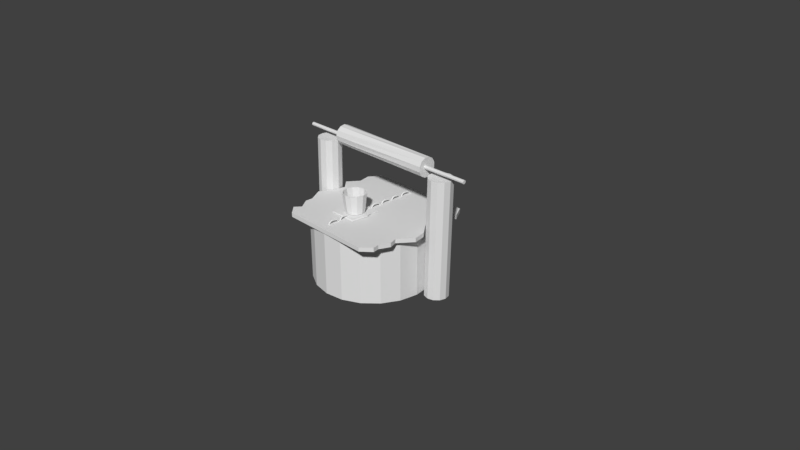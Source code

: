 # Source: po_o-inicio.blend  (saved by Blender 2.79.0; exported with 4.5.12 LTS)
import bpy
from mathutils import Matrix  # noqa: F401  (used for matrix-valued properties, if any)

bpy.ops.wm.read_factory_settings(use_empty=True)
scene = bpy.context.scene
scene.name = 'Scene'

# ---- collections
col_collection_1 = bpy.data.collections.new('Collection 1'); scene.collection.children.link(col_collection_1)

# ---- world
world_world = bpy.data.worlds.new('World'); scene.world = world_world
world_world.color = (0.05088, 0.05088, 0.05088)
world_world.use_sun_shadow = False
world_world.sun_shadow_jitter_overblur = 0.0
world_world.cycles.sampling_method = 'MANUAL'

# ---- cameras
cam_camera = bpy.data.cameras.new('Camera')
cam_camera.clip_end = 100.0
cam_camera.lens = 35.0
cam_camera.sensor_width = 32.0
cam_camera.sensor_height = 18.0
cam_camera.ortho_scale = 7.314
cam_camera.dof.focus_distance = 0.0

# ---- meshes
me_cylinder_027 = bpy.data.meshes.new('Cylinder.027')
me_cylinder_027.from_pydata([(0.06749, 0.03615, 0.0), (0.06058, 0.03615, 0.009511), (0.0494, 0.03615, 0.005878), (0.0494, 0.03615, -0.005878), (0.06058, 0.03615, -0.009511), (0.05878, 0.06865, 0.0), (0.0528, 0.0652, 0.009511), (0.04311, 0.05961, 0.005878), (0.04311, 0.05961, -0.005878), (0.0528, 0.0652, -0.009511), (0.03499, 0.09245, 0.0), (0.03153, 0.08646, 0.009511), (0.02594, 0.07678, 0.005878), (0.02594, 0.07678, -0.005878), (0.03153, 0.08646, -0.009511), (0.00249, 0.1012, 0.0), (0.00249, 0.09424, 0.009511), (0.00249, 0.08306, 0.005878), (0.00249, 0.08306, -0.005878), (0.00249, 0.09424, -0.009511), (-0.03001, 0.09245, 0.0), (-0.02656, 0.08646, 0.009511), (-0.02097, 0.07678, 0.005878), (-0.02097, 0.07678, -0.005878), (-0.02656, 0.08646, -0.009511), (-0.0538, 0.06865, 0.0), (-0.04782, 0.0652, 0.009511), (-0.03814, 0.05961, 0.005878), (-0.03814, 0.05961, -0.005878), (-0.04782, 0.0652, -0.009511), (-0.06749, -0.007602, 0.0), (-0.06058, -0.007602, 0.009511), (-0.0494, -0.007602, 0.005878), (-0.0494, -0.007602, -0.005878), (-0.06058, -0.007602, -0.009511), (-0.05878, -0.0401, 0.0), (-0.0528, -0.03665, 0.009511), (-0.04311, -0.03106, 0.005878), (-0.04311, -0.03106, -0.005878), (-0.0528, -0.03665, -0.009511), (-0.03499, -0.06389, 0.0), (-0.03153, -0.05791, 0.009511), (-0.02594, -0.04823, 0.005878), (-0.02594, -0.04823, -0.005878), (-0.03153, -0.05791, -0.009511), (-0.00249, -0.0726, 0.0), (-0.00249, -0.06569, 0.009511), (-0.00249, -0.05451, 0.005878), (-0.00249, -0.05451, -0.005878), (-0.00249, -0.06569, -0.009511), (0.03001, -0.06389, 0.0), (0.02656, -0.05791, 0.009511), (0.02097, -0.04823, 0.005878), (0.02097, -0.04823, -0.005878), (0.02656, -0.05791, -0.009511), (0.0538, -0.0401, 0.0), (0.04782, -0.03665, 0.009511), (0.03814, -0.03106, 0.005878), (0.03814, -0.03106, -0.005878), (0.04782, -0.03665, -0.009511)], [], [(0, 5, 6, 1), (1, 6, 7, 2), (2, 7, 8, 3), (3, 8, 9, 4), (4, 9, 5, 0), (5, 10, 11, 6), (6, 11, 12, 7), (7, 12, 13, 8), (8, 13, 14, 9), (9, 14, 10, 5), (10, 15, 16, 11), (11, 16, 17, 12), (12, 17, 18, 13), (13, 18, 19, 14), (14, 19, 15, 10), (15, 20, 21, 16), (16, 21, 22, 17), (17, 22, 23, 18), (18, 23, 24, 19), (19, 24, 20, 15), (20, 25, 26, 21), (21, 26, 27, 22), (22, 27, 28, 23), (23, 28, 29, 24), (24, 29, 25, 20), (25, 30, 31, 26), (26, 31, 32, 27), (27, 32, 33, 28), (28, 33, 34, 29), (29, 34, 30, 25), (30, 35, 36, 31), (31, 36, 37, 32), (32, 37, 38, 33), (33, 38, 39, 34), (34, 39, 35, 30), (35, 40, 41, 36), (36, 41, 42, 37), (37, 42, 43, 38), (38, 43, 44, 39), (39, 44, 40, 35), (40, 45, 46, 41), (41, 46, 47, 42), (42, 47, 48, 43), (43, 48, 49, 44), (44, 49, 45, 40), (45, 50, 51, 46), (46, 51, 52, 47), (47, 52, 53, 48), (48, 53, 54, 49), (49, 54, 50, 45), (50, 55, 56, 51), (51, 56, 57, 52), (52, 57, 58, 53), (53, 58, 59, 54), (54, 59, 55, 50), (55, 0, 1, 56), (56, 1, 2, 57), (57, 2, 3, 58), (58, 3, 4, 59), (59, 4, 0, 55)])
me_cylinder_027.use_remesh_preserve_volume = False
me_cylinder_027.use_remesh_preserve_attributes = False
me_cylinder_027.use_mirror_vertex_groups = False
me_cylinder_027.update()
me_cylinder_026 = bpy.data.meshes.new('Cylinder.026')
me_cylinder_026.from_pydata([(0.0, 0.03615, -0.06749), (0.009511, 0.03615, -0.06058), (0.005878, 0.03615, -0.0494), (-0.005878, 0.03615, -0.0494), (-0.009511, 0.03615, -0.06058), (-3.725e-09, 0.06865, -0.05878), (0.009511, 0.0652, -0.0528), (0.005878, 0.05961, -0.04311), (-0.005878, 0.05961, -0.04311), (-0.009511, 0.0652, -0.0528), (0.0, 0.09245, -0.03499), (0.009511, 0.08646, -0.03153), (0.005878, 0.07678, -0.02594), (-0.005878, 0.07678, -0.02594), (-0.009511, 0.08646, -0.03153), (0.0, 0.1012, -0.00249), (0.009511, 0.09424, -0.00249), (0.005878, 0.08306, -0.00249), (-0.005878, 0.08306, -0.00249), (-0.009511, 0.09424, -0.00249), (1.863e-09, 0.09245, 0.03001), (0.009511, 0.08646, 0.02656), (0.005878, 0.07678, 0.02097), (-0.005878, 0.07678, 0.02097), (-0.009511, 0.08646, 0.02656), (3.725e-09, 0.06865, 0.0538), (0.009511, 0.0652, 0.04782), (0.005878, 0.05961, 0.03814), (-0.005878, 0.05961, 0.03814), (-0.009511, 0.0652, 0.04782), (0.0, -0.007602, 0.06749), (0.009511, -0.007602, 0.06058), (0.005878, -0.007602, 0.0494), (-0.005878, -0.007602, 0.0494), (-0.009511, -0.007602, 0.06058), (3.725e-09, -0.0401, 0.05878), (0.009511, -0.03665, 0.0528), (0.005878, -0.03106, 0.04311), (-0.005878, -0.03106, 0.04311), (-0.009511, -0.03665, 0.0528), (0.0, -0.06389, 0.03499), (0.009511, -0.05791, 0.03153), (0.005878, -0.04823, 0.02594), (-0.005878, -0.04823, 0.02594), (-0.009511, -0.05791, 0.03153), (0.0, -0.0726, 0.00249), (0.009511, -0.06569, 0.00249), (0.005878, -0.05451, 0.00249), (-0.005878, -0.05451, 0.00249), (-0.009511, -0.06569, 0.00249), (-1.863e-09, -0.06389, -0.03001), (0.009511, -0.05791, -0.02656), (0.005878, -0.04823, -0.02097), (-0.005878, -0.04823, -0.02097), (-0.009511, -0.05791, -0.02656), (-3.725e-09, -0.0401, -0.0538), (0.009511, -0.03665, -0.04782), (0.005878, -0.03106, -0.03814), (-0.005878, -0.03106, -0.03814), (-0.009511, -0.03665, -0.04782)], [], [(0, 5, 6, 1), (1, 6, 7, 2), (2, 7, 8, 3), (3, 8, 9, 4), (4, 9, 5, 0), (5, 10, 11, 6), (6, 11, 12, 7), (7, 12, 13, 8), (8, 13, 14, 9), (9, 14, 10, 5), (10, 15, 16, 11), (11, 16, 17, 12), (12, 17, 18, 13), (13, 18, 19, 14), (14, 19, 15, 10), (15, 20, 21, 16), (16, 21, 22, 17), (17, 22, 23, 18), (18, 23, 24, 19), (19, 24, 20, 15), (20, 25, 26, 21), (21, 26, 27, 22), (22, 27, 28, 23), (23, 28, 29, 24), (24, 29, 25, 20), (25, 30, 31, 26), (26, 31, 32, 27), (27, 32, 33, 28), (28, 33, 34, 29), (29, 34, 30, 25), (30, 35, 36, 31), (31, 36, 37, 32), (32, 37, 38, 33), (33, 38, 39, 34), (34, 39, 35, 30), (35, 40, 41, 36), (36, 41, 42, 37), (37, 42, 43, 38), (38, 43, 44, 39), (39, 44, 40, 35), (40, 45, 46, 41), (41, 46, 47, 42), (42, 47, 48, 43), (43, 48, 49, 44), (44, 49, 45, 40), (45, 50, 51, 46), (46, 51, 52, 47), (47, 52, 53, 48), (48, 53, 54, 49), (49, 54, 50, 45), (50, 55, 56, 51), (51, 56, 57, 52), (52, 57, 58, 53), (53, 58, 59, 54), (54, 59, 55, 50), (55, 0, 1, 56), (56, 1, 2, 57), (57, 2, 3, 58), (58, 3, 4, 59), (59, 4, 0, 55)])
me_cylinder_026.use_remesh_preserve_volume = False
me_cylinder_026.use_remesh_preserve_attributes = False
me_cylinder_026.use_mirror_vertex_groups = False
me_cylinder_026.update()
me_cylinder_025 = bpy.data.meshes.new('Cylinder.025')
me_cylinder_025.from_pydata([(0.0, 0.03615, -0.06749), (0.009511, 0.03615, -0.06058), (0.005878, 0.03615, -0.0494), (-0.005878, 0.03615, -0.0494), (-0.009511, 0.03615, -0.06058), (-3.725e-09, 0.06865, -0.05878), (0.009511, 0.0652, -0.0528), (0.005878, 0.05961, -0.04311), (-0.005878, 0.05961, -0.04311), (-0.009511, 0.0652, -0.0528), (0.0, 0.09245, -0.03499), (0.009511, 0.08646, -0.03153), (0.005878, 0.07678, -0.02594), (-0.005878, 0.07678, -0.02594), (-0.009511, 0.08646, -0.03153), (0.0, 0.1012, -0.00249), (0.009511, 0.09424, -0.00249), (0.005878, 0.08306, -0.00249), (-0.005878, 0.08306, -0.00249), (-0.009511, 0.09424, -0.00249), (1.863e-09, 0.09245, 0.03001), (0.009511, 0.08646, 0.02656), (0.005878, 0.07678, 0.02097), (-0.005878, 0.07678, 0.02097), (-0.009511, 0.08646, 0.02656), (3.725e-09, 0.06865, 0.0538), (0.009511, 0.0652, 0.04782), (0.005878, 0.05961, 0.03814), (-0.005878, 0.05961, 0.03814), (-0.009511, 0.0652, 0.04782), (0.0, -0.007602, 0.06749), (0.009511, -0.007602, 0.06058), (0.005878, -0.007602, 0.0494), (-0.005878, -0.007602, 0.0494), (-0.009511, -0.007602, 0.06058), (3.725e-09, -0.0401, 0.05878), (0.009511, -0.03665, 0.0528), (0.005878, -0.03106, 0.04311), (-0.005878, -0.03106, 0.04311), (-0.009511, -0.03665, 0.0528), (0.0, -0.06389, 0.03499), (0.009511, -0.05791, 0.03153), (0.005878, -0.04823, 0.02594), (-0.005878, -0.04823, 0.02594), (-0.009511, -0.05791, 0.03153), (0.0, -0.0726, 0.00249), (0.009511, -0.06569, 0.00249), (0.005878, -0.05451, 0.00249), (-0.005878, -0.05451, 0.00249), (-0.009511, -0.06569, 0.00249), (-1.863e-09, -0.06389, -0.03001), (0.009511, -0.05791, -0.02656), (0.005878, -0.04823, -0.02097), (-0.005878, -0.04823, -0.02097), (-0.009511, -0.05791, -0.02656), (-3.725e-09, -0.0401, -0.0538), (0.009511, -0.03665, -0.04782), (0.005878, -0.03106, -0.03814), (-0.005878, -0.03106, -0.03814), (-0.009511, -0.03665, -0.04782)], [], [(0, 5, 6, 1), (1, 6, 7, 2), (2, 7, 8, 3), (3, 8, 9, 4), (4, 9, 5, 0), (5, 10, 11, 6), (6, 11, 12, 7), (7, 12, 13, 8), (8, 13, 14, 9), (9, 14, 10, 5), (10, 15, 16, 11), (11, 16, 17, 12), (12, 17, 18, 13), (13, 18, 19, 14), (14, 19, 15, 10), (15, 20, 21, 16), (16, 21, 22, 17), (17, 22, 23, 18), (18, 23, 24, 19), (19, 24, 20, 15), (20, 25, 26, 21), (21, 26, 27, 22), (22, 27, 28, 23), (23, 28, 29, 24), (24, 29, 25, 20), (25, 30, 31, 26), (26, 31, 32, 27), (27, 32, 33, 28), (28, 33, 34, 29), (29, 34, 30, 25), (30, 35, 36, 31), (31, 36, 37, 32), (32, 37, 38, 33), (33, 38, 39, 34), (34, 39, 35, 30), (35, 40, 41, 36), (36, 41, 42, 37), (37, 42, 43, 38), (38, 43, 44, 39), (39, 44, 40, 35), (40, 45, 46, 41), (41, 46, 47, 42), (42, 47, 48, 43), (43, 48, 49, 44), (44, 49, 45, 40), (45, 50, 51, 46), (46, 51, 52, 47), (47, 52, 53, 48), (48, 53, 54, 49), (49, 54, 50, 45), (50, 55, 56, 51), (51, 56, 57, 52), (52, 57, 58, 53), (53, 58, 59, 54), (54, 59, 55, 50), (55, 0, 1, 56), (56, 1, 2, 57), (57, 2, 3, 58), (58, 3, 4, 59), (59, 4, 0, 55)])
me_cylinder_025.use_remesh_preserve_volume = False
me_cylinder_025.use_remesh_preserve_attributes = False
me_cylinder_025.use_mirror_vertex_groups = False
me_cylinder_025.update()
me_cylinder_024 = bpy.data.meshes.new('Cylinder.024')
me_cylinder_024.from_pydata([(0.06749, 0.03615, 0.0), (0.06058, 0.03615, 0.009511), (0.0494, 0.03615, 0.005878), (0.0494, 0.03615, -0.005878), (0.06058, 0.03615, -0.009511), (0.05878, 0.06865, 0.0), (0.0528, 0.0652, 0.009511), (0.04311, 0.05961, 0.005878), (0.04311, 0.05961, -0.005878), (0.0528, 0.0652, -0.009511), (0.03499, 0.09245, 0.0), (0.03153, 0.08646, 0.009511), (0.02594, 0.07678, 0.005878), (0.02594, 0.07678, -0.005878), (0.03153, 0.08646, -0.009511), (0.00249, 0.1012, 0.0), (0.00249, 0.09424, 0.009511), (0.00249, 0.08306, 0.005878), (0.00249, 0.08306, -0.005878), (0.00249, 0.09424, -0.009511), (-0.03001, 0.09245, 0.0), (-0.02656, 0.08646, 0.009511), (-0.02097, 0.07678, 0.005878), (-0.02097, 0.07678, -0.005878), (-0.02656, 0.08646, -0.009511), (-0.0538, 0.06865, 0.0), (-0.04782, 0.0652, 0.009511), (-0.03814, 0.05961, 0.005878), (-0.03814, 0.05961, -0.005878), (-0.04782, 0.0652, -0.009511), (-0.06749, -0.007602, 0.0), (-0.06058, -0.007602, 0.009511), (-0.0494, -0.007602, 0.005878), (-0.0494, -0.007602, -0.005878), (-0.06058, -0.007602, -0.009511), (-0.05878, -0.0401, 0.0), (-0.0528, -0.03665, 0.009511), (-0.04311, -0.03106, 0.005878), (-0.04311, -0.03106, -0.005878), (-0.0528, -0.03665, -0.009511), (-0.03499, -0.06389, 0.0), (-0.03153, -0.05791, 0.009511), (-0.02594, -0.04823, 0.005878), (-0.02594, -0.04823, -0.005878), (-0.03153, -0.05791, -0.009511), (-0.00249, -0.0726, 0.0), (-0.00249, -0.06569, 0.009511), (-0.00249, -0.05451, 0.005878), (-0.00249, -0.05451, -0.005878), (-0.00249, -0.06569, -0.009511), (0.03001, -0.06389, 0.0), (0.02656, -0.05791, 0.009511), (0.02097, -0.04823, 0.005878), (0.02097, -0.04823, -0.005878), (0.02656, -0.05791, -0.009511), (0.0538, -0.0401, 0.0), (0.04782, -0.03665, 0.009511), (0.03814, -0.03106, 0.005878), (0.03814, -0.03106, -0.005878), (0.04782, -0.03665, -0.009511)], [], [(0, 5, 6, 1), (1, 6, 7, 2), (2, 7, 8, 3), (3, 8, 9, 4), (4, 9, 5, 0), (5, 10, 11, 6), (6, 11, 12, 7), (7, 12, 13, 8), (8, 13, 14, 9), (9, 14, 10, 5), (10, 15, 16, 11), (11, 16, 17, 12), (12, 17, 18, 13), (13, 18, 19, 14), (14, 19, 15, 10), (15, 20, 21, 16), (16, 21, 22, 17), (17, 22, 23, 18), (18, 23, 24, 19), (19, 24, 20, 15), (20, 25, 26, 21), (21, 26, 27, 22), (22, 27, 28, 23), (23, 28, 29, 24), (24, 29, 25, 20), (25, 30, 31, 26), (26, 31, 32, 27), (27, 32, 33, 28), (28, 33, 34, 29), (29, 34, 30, 25), (30, 35, 36, 31), (31, 36, 37, 32), (32, 37, 38, 33), (33, 38, 39, 34), (34, 39, 35, 30), (35, 40, 41, 36), (36, 41, 42, 37), (37, 42, 43, 38), (38, 43, 44, 39), (39, 44, 40, 35), (40, 45, 46, 41), (41, 46, 47, 42), (42, 47, 48, 43), (43, 48, 49, 44), (44, 49, 45, 40), (45, 50, 51, 46), (46, 51, 52, 47), (47, 52, 53, 48), (48, 53, 54, 49), (49, 54, 50, 45), (50, 55, 56, 51), (51, 56, 57, 52), (52, 57, 58, 53), (53, 58, 59, 54), (54, 59, 55, 50), (55, 0, 1, 56), (56, 1, 2, 57), (57, 2, 3, 58), (58, 3, 4, 59), (59, 4, 0, 55)])
me_cylinder_024.use_remesh_preserve_volume = False
me_cylinder_024.use_remesh_preserve_attributes = False
me_cylinder_024.use_mirror_vertex_groups = False
me_cylinder_024.update()
me_cylinder_023 = bpy.data.meshes.new('Cylinder.023')
me_cylinder_023.from_pydata([(0.06749, 0.03615, 0.0), (0.06058, 0.03615, 0.009511), (0.0494, 0.03615, 0.005878), (0.0494, 0.03615, -0.005878), (0.06058, 0.03615, -0.009511), (0.05878, 0.06865, 0.0), (0.0528, 0.0652, 0.009511), (0.04311, 0.05961, 0.005878), (0.04311, 0.05961, -0.005878), (0.0528, 0.0652, -0.009511), (0.03499, 0.09245, 0.0), (0.03153, 0.08646, 0.009511), (0.02594, 0.07678, 0.005878), (0.02594, 0.07678, -0.005878), (0.03153, 0.08646, -0.009511), (0.00249, 0.1012, 0.0), (0.00249, 0.09424, 0.009511), (0.00249, 0.08306, 0.005878), (0.00249, 0.08306, -0.005878), (0.00249, 0.09424, -0.009511), (-0.03001, 0.09245, 0.0), (-0.02656, 0.08646, 0.009511), (-0.02097, 0.07678, 0.005878), (-0.02097, 0.07678, -0.005878), (-0.02656, 0.08646, -0.009511), (-0.0538, 0.06865, 0.0), (-0.04782, 0.0652, 0.009511), (-0.03814, 0.05961, 0.005878), (-0.03814, 0.05961, -0.005878), (-0.04782, 0.0652, -0.009511), (-0.06749, -0.007602, 0.0), (-0.06058, -0.007602, 0.009511), (-0.0494, -0.007602, 0.005878), (-0.0494, -0.007602, -0.005878), (-0.06058, -0.007602, -0.009511), (-0.05878, -0.0401, 0.0), (-0.0528, -0.03665, 0.009511), (-0.04311, -0.03106, 0.005878), (-0.04311, -0.03106, -0.005878), (-0.0528, -0.03665, -0.009511), (-0.03499, -0.06389, 0.0), (-0.03153, -0.05791, 0.009511), (-0.02594, -0.04823, 0.005878), (-0.02594, -0.04823, -0.005878), (-0.03153, -0.05791, -0.009511), (-0.00249, -0.0726, 0.0), (-0.00249, -0.06569, 0.009511), (-0.00249, -0.05451, 0.005878), (-0.00249, -0.05451, -0.005878), (-0.00249, -0.06569, -0.009511), (0.03001, -0.06389, 0.0), (0.02656, -0.05791, 0.009511), (0.02097, -0.04823, 0.005878), (0.02097, -0.04823, -0.005878), (0.02656, -0.05791, -0.009511), (0.0538, -0.0401, 0.0), (0.04782, -0.03665, 0.009511), (0.03814, -0.03106, 0.005878), (0.03814, -0.03106, -0.005878), (0.04782, -0.03665, -0.009511)], [], [(0, 5, 6, 1), (1, 6, 7, 2), (2, 7, 8, 3), (3, 8, 9, 4), (4, 9, 5, 0), (5, 10, 11, 6), (6, 11, 12, 7), (7, 12, 13, 8), (8, 13, 14, 9), (9, 14, 10, 5), (10, 15, 16, 11), (11, 16, 17, 12), (12, 17, 18, 13), (13, 18, 19, 14), (14, 19, 15, 10), (15, 20, 21, 16), (16, 21, 22, 17), (17, 22, 23, 18), (18, 23, 24, 19), (19, 24, 20, 15), (20, 25, 26, 21), (21, 26, 27, 22), (22, 27, 28, 23), (23, 28, 29, 24), (24, 29, 25, 20), (25, 30, 31, 26), (26, 31, 32, 27), (27, 32, 33, 28), (28, 33, 34, 29), (29, 34, 30, 25), (30, 35, 36, 31), (31, 36, 37, 32), (32, 37, 38, 33), (33, 38, 39, 34), (34, 39, 35, 30), (35, 40, 41, 36), (36, 41, 42, 37), (37, 42, 43, 38), (38, 43, 44, 39), (39, 44, 40, 35), (40, 45, 46, 41), (41, 46, 47, 42), (42, 47, 48, 43), (43, 48, 49, 44), (44, 49, 45, 40), (45, 50, 51, 46), (46, 51, 52, 47), (47, 52, 53, 48), (48, 53, 54, 49), (49, 54, 50, 45), (50, 55, 56, 51), (51, 56, 57, 52), (52, 57, 58, 53), (53, 58, 59, 54), (54, 59, 55, 50), (55, 0, 1, 56), (56, 1, 2, 57), (57, 2, 3, 58), (58, 3, 4, 59), (59, 4, 0, 55)])
me_cylinder_023.use_remesh_preserve_volume = False
me_cylinder_023.use_remesh_preserve_attributes = False
me_cylinder_023.use_mirror_vertex_groups = False
me_cylinder_023.update()
me_cylinder_022 = bpy.data.meshes.new('Cylinder.022')
me_cylinder_022.from_pydata([(0.0, 0.03615, -0.06749), (0.009511, 0.03615, -0.06058), (0.005878, 0.03615, -0.0494), (-0.005878, 0.03615, -0.0494), (-0.009511, 0.03615, -0.06058), (-3.725e-09, 0.06865, -0.05878), (0.009511, 0.0652, -0.0528), (0.005878, 0.05961, -0.04311), (-0.005878, 0.05961, -0.04311), (-0.009511, 0.0652, -0.0528), (0.0, 0.09245, -0.03499), (0.009511, 0.08646, -0.03153), (0.005878, 0.07678, -0.02594), (-0.005878, 0.07678, -0.02594), (-0.009511, 0.08646, -0.03153), (0.0, 0.1012, -0.00249), (0.009511, 0.09424, -0.00249), (0.005878, 0.08306, -0.00249), (-0.005878, 0.08306, -0.00249), (-0.009511, 0.09424, -0.00249), (1.863e-09, 0.09245, 0.03001), (0.009511, 0.08646, 0.02656), (0.005878, 0.07678, 0.02097), (-0.005878, 0.07678, 0.02097), (-0.009511, 0.08646, 0.02656), (3.725e-09, 0.06865, 0.0538), (0.009511, 0.0652, 0.04782), (0.005878, 0.05961, 0.03814), (-0.005878, 0.05961, 0.03814), (-0.009511, 0.0652, 0.04782), (0.0, -0.007602, 0.06749), (0.009511, -0.007602, 0.06058), (0.005878, -0.007602, 0.0494), (-0.005878, -0.007602, 0.0494), (-0.009511, -0.007602, 0.06058), (3.725e-09, -0.0401, 0.05878), (0.009511, -0.03665, 0.0528), (0.005878, -0.03106, 0.04311), (-0.005878, -0.03106, 0.04311), (-0.009511, -0.03665, 0.0528), (0.0, -0.06389, 0.03499), (0.009511, -0.05791, 0.03153), (0.005878, -0.04823, 0.02594), (-0.005878, -0.04823, 0.02594), (-0.009511, -0.05791, 0.03153), (0.0, -0.0726, 0.00249), (0.009511, -0.06569, 0.00249), (0.005878, -0.05451, 0.00249), (-0.005878, -0.05451, 0.00249), (-0.009511, -0.06569, 0.00249), (-1.863e-09, -0.06389, -0.03001), (0.009511, -0.05791, -0.02656), (0.005878, -0.04823, -0.02097), (-0.005878, -0.04823, -0.02097), (-0.009511, -0.05791, -0.02656), (-3.725e-09, -0.0401, -0.0538), (0.009511, -0.03665, -0.04782), (0.005878, -0.03106, -0.03814), (-0.005878, -0.03106, -0.03814), (-0.009511, -0.03665, -0.04782)], [], [(0, 5, 6, 1), (1, 6, 7, 2), (2, 7, 8, 3), (3, 8, 9, 4), (4, 9, 5, 0), (5, 10, 11, 6), (6, 11, 12, 7), (7, 12, 13, 8), (8, 13, 14, 9), (9, 14, 10, 5), (10, 15, 16, 11), (11, 16, 17, 12), (12, 17, 18, 13), (13, 18, 19, 14), (14, 19, 15, 10), (15, 20, 21, 16), (16, 21, 22, 17), (17, 22, 23, 18), (18, 23, 24, 19), (19, 24, 20, 15), (20, 25, 26, 21), (21, 26, 27, 22), (22, 27, 28, 23), (23, 28, 29, 24), (24, 29, 25, 20), (25, 30, 31, 26), (26, 31, 32, 27), (27, 32, 33, 28), (28, 33, 34, 29), (29, 34, 30, 25), (30, 35, 36, 31), (31, 36, 37, 32), (32, 37, 38, 33), (33, 38, 39, 34), (34, 39, 35, 30), (35, 40, 41, 36), (36, 41, 42, 37), (37, 42, 43, 38), (38, 43, 44, 39), (39, 44, 40, 35), (40, 45, 46, 41), (41, 46, 47, 42), (42, 47, 48, 43), (43, 48, 49, 44), (44, 49, 45, 40), (45, 50, 51, 46), (46, 51, 52, 47), (47, 52, 53, 48), (48, 53, 54, 49), (49, 54, 50, 45), (50, 55, 56, 51), (51, 56, 57, 52), (52, 57, 58, 53), (53, 58, 59, 54), (54, 59, 55, 50), (55, 0, 1, 56), (56, 1, 2, 57), (57, 2, 3, 58), (58, 3, 4, 59), (59, 4, 0, 55)])
me_cylinder_022.use_remesh_preserve_volume = False
me_cylinder_022.use_remesh_preserve_attributes = False
me_cylinder_022.use_mirror_vertex_groups = False
me_cylinder_022.update()
me_cylinder_021 = bpy.data.meshes.new('Cylinder.021')
me_cylinder_021.from_pydata([(0.0, 0.03615, -0.06749), (0.009511, 0.03615, -0.06058), (0.005878, 0.03615, -0.0494), (-0.005878, 0.03615, -0.0494), (-0.009511, 0.03615, -0.06058), (-3.725e-09, 0.06865, -0.05878), (0.009511, 0.0652, -0.0528), (0.005878, 0.05961, -0.04311), (-0.005878, 0.05961, -0.04311), (-0.009511, 0.0652, -0.0528), (0.0, 0.09245, -0.03499), (0.009511, 0.08646, -0.03153), (0.005878, 0.07678, -0.02594), (-0.005878, 0.07678, -0.02594), (-0.009511, 0.08646, -0.03153), (0.0, 0.1012, -0.00249), (0.009511, 0.09424, -0.00249), (0.005878, 0.08306, -0.00249), (-0.005878, 0.08306, -0.00249), (-0.009511, 0.09424, -0.00249), (1.863e-09, 0.09245, 0.03001), (0.009511, 0.08646, 0.02656), (0.005878, 0.07678, 0.02097), (-0.005878, 0.07678, 0.02097), (-0.009511, 0.08646, 0.02656), (3.725e-09, 0.06865, 0.0538), (0.009511, 0.0652, 0.04782), (0.005878, 0.05961, 0.03814), (-0.005878, 0.05961, 0.03814), (-0.009511, 0.0652, 0.04782), (0.0, -0.007602, 0.06749), (0.009511, -0.007602, 0.06058), (0.005878, -0.007602, 0.0494), (-0.005878, -0.007602, 0.0494), (-0.009511, -0.007602, 0.06058), (3.725e-09, -0.0401, 0.05878), (0.009511, -0.03665, 0.0528), (0.005878, -0.03106, 0.04311), (-0.005878, -0.03106, 0.04311), (-0.009511, -0.03665, 0.0528), (0.0, -0.06389, 0.03499), (0.009511, -0.05791, 0.03153), (0.005878, -0.04823, 0.02594), (-0.005878, -0.04823, 0.02594), (-0.009511, -0.05791, 0.03153), (0.0, -0.0726, 0.00249), (0.009511, -0.06569, 0.00249), (0.005878, -0.05451, 0.00249), (-0.005878, -0.05451, 0.00249), (-0.009511, -0.06569, 0.00249), (-1.863e-09, -0.06389, -0.03001), (0.009511, -0.05791, -0.02656), (0.005878, -0.04823, -0.02097), (-0.005878, -0.04823, -0.02097), (-0.009511, -0.05791, -0.02656), (-3.725e-09, -0.0401, -0.0538), (0.009511, -0.03665, -0.04782), (0.005878, -0.03106, -0.03814), (-0.005878, -0.03106, -0.03814), (-0.009511, -0.03665, -0.04782)], [], [(0, 5, 6, 1), (1, 6, 7, 2), (2, 7, 8, 3), (3, 8, 9, 4), (4, 9, 5, 0), (5, 10, 11, 6), (6, 11, 12, 7), (7, 12, 13, 8), (8, 13, 14, 9), (9, 14, 10, 5), (10, 15, 16, 11), (11, 16, 17, 12), (12, 17, 18, 13), (13, 18, 19, 14), (14, 19, 15, 10), (15, 20, 21, 16), (16, 21, 22, 17), (17, 22, 23, 18), (18, 23, 24, 19), (19, 24, 20, 15), (20, 25, 26, 21), (21, 26, 27, 22), (22, 27, 28, 23), (23, 28, 29, 24), (24, 29, 25, 20), (25, 30, 31, 26), (26, 31, 32, 27), (27, 32, 33, 28), (28, 33, 34, 29), (29, 34, 30, 25), (30, 35, 36, 31), (31, 36, 37, 32), (32, 37, 38, 33), (33, 38, 39, 34), (34, 39, 35, 30), (35, 40, 41, 36), (36, 41, 42, 37), (37, 42, 43, 38), (38, 43, 44, 39), (39, 44, 40, 35), (40, 45, 46, 41), (41, 46, 47, 42), (42, 47, 48, 43), (43, 48, 49, 44), (44, 49, 45, 40), (45, 50, 51, 46), (46, 51, 52, 47), (47, 52, 53, 48), (48, 53, 54, 49), (49, 54, 50, 45), (50, 55, 56, 51), (51, 56, 57, 52), (52, 57, 58, 53), (53, 58, 59, 54), (54, 59, 55, 50), (55, 0, 1, 56), (56, 1, 2, 57), (57, 2, 3, 58), (58, 3, 4, 59), (59, 4, 0, 55)])
me_cylinder_021.use_remesh_preserve_volume = False
me_cylinder_021.use_remesh_preserve_attributes = False
me_cylinder_021.use_mirror_vertex_groups = False
me_cylinder_021.update()
me_cylinder_020 = bpy.data.meshes.new('Cylinder.020')
me_cylinder_020.from_pydata([(0.06749, 0.03615, 0.0), (0.06058, 0.03615, 0.009511), (0.0494, 0.03615, 0.005878), (0.0494, 0.03615, -0.005878), (0.06058, 0.03615, -0.009511), (0.05878, 0.06865, 0.0), (0.0528, 0.0652, 0.009511), (0.04311, 0.05961, 0.005878), (0.04311, 0.05961, -0.005878), (0.0528, 0.0652, -0.009511), (0.03499, 0.09245, 0.0), (0.03153, 0.08646, 0.009511), (0.02594, 0.07678, 0.005878), (0.02594, 0.07678, -0.005878), (0.03153, 0.08646, -0.009511), (0.00249, 0.1012, 0.0), (0.00249, 0.09424, 0.009511), (0.00249, 0.08306, 0.005878), (0.00249, 0.08306, -0.005878), (0.00249, 0.09424, -0.009511), (-0.03001, 0.09245, 0.0), (-0.02656, 0.08646, 0.009511), (-0.02097, 0.07678, 0.005878), (-0.02097, 0.07678, -0.005878), (-0.02656, 0.08646, -0.009511), (-0.0538, 0.06865, 0.0), (-0.04782, 0.0652, 0.009511), (-0.03814, 0.05961, 0.005878), (-0.03814, 0.05961, -0.005878), (-0.04782, 0.0652, -0.009511), (-0.06749, -0.007602, 0.0), (-0.06058, -0.007602, 0.009511), (-0.0494, -0.007602, 0.005878), (-0.0494, -0.007602, -0.005878), (-0.06058, -0.007602, -0.009511), (-0.05878, -0.0401, 0.0), (-0.0528, -0.03665, 0.009511), (-0.04311, -0.03106, 0.005878), (-0.04311, -0.03106, -0.005878), (-0.0528, -0.03665, -0.009511), (-0.03499, -0.06389, 0.0), (-0.03153, -0.05791, 0.009511), (-0.02594, -0.04823, 0.005878), (-0.02594, -0.04823, -0.005878), (-0.03153, -0.05791, -0.009511), (-0.00249, -0.0726, 0.0), (-0.00249, -0.06569, 0.009511), (-0.00249, -0.05451, 0.005878), (-0.00249, -0.05451, -0.005878), (-0.00249, -0.06569, -0.009511), (0.03001, -0.06389, 0.0), (0.02656, -0.05791, 0.009511), (0.02097, -0.04823, 0.005878), (0.02097, -0.04823, -0.005878), (0.02656, -0.05791, -0.009511), (0.0538, -0.0401, 0.0), (0.04782, -0.03665, 0.009511), (0.03814, -0.03106, 0.005878), (0.03814, -0.03106, -0.005878), (0.04782, -0.03665, -0.009511)], [], [(0, 5, 6, 1), (1, 6, 7, 2), (2, 7, 8, 3), (3, 8, 9, 4), (4, 9, 5, 0), (5, 10, 11, 6), (6, 11, 12, 7), (7, 12, 13, 8), (8, 13, 14, 9), (9, 14, 10, 5), (10, 15, 16, 11), (11, 16, 17, 12), (12, 17, 18, 13), (13, 18, 19, 14), (14, 19, 15, 10), (15, 20, 21, 16), (16, 21, 22, 17), (17, 22, 23, 18), (18, 23, 24, 19), (19, 24, 20, 15), (20, 25, 26, 21), (21, 26, 27, 22), (22, 27, 28, 23), (23, 28, 29, 24), (24, 29, 25, 20), (25, 30, 31, 26), (26, 31, 32, 27), (27, 32, 33, 28), (28, 33, 34, 29), (29, 34, 30, 25), (30, 35, 36, 31), (31, 36, 37, 32), (32, 37, 38, 33), (33, 38, 39, 34), (34, 39, 35, 30), (35, 40, 41, 36), (36, 41, 42, 37), (37, 42, 43, 38), (38, 43, 44, 39), (39, 44, 40, 35), (40, 45, 46, 41), (41, 46, 47, 42), (42, 47, 48, 43), (43, 48, 49, 44), (44, 49, 45, 40), (45, 50, 51, 46), (46, 51, 52, 47), (47, 52, 53, 48), (48, 53, 54, 49), (49, 54, 50, 45), (50, 55, 56, 51), (51, 56, 57, 52), (52, 57, 58, 53), (53, 58, 59, 54), (54, 59, 55, 50), (55, 0, 1, 56), (56, 1, 2, 57), (57, 2, 3, 58), (58, 3, 4, 59), (59, 4, 0, 55)])
me_cylinder_020.use_remesh_preserve_volume = False
me_cylinder_020.use_remesh_preserve_attributes = False
me_cylinder_020.use_mirror_vertex_groups = False
me_cylinder_020.update()
me_cylinder_019 = bpy.data.meshes.new('Cylinder.019')
me_cylinder_019.from_pydata([(0.06749, 0.03615, 0.0), (0.06058, 0.03615, 0.009511), (0.0494, 0.03615, 0.005878), (0.0494, 0.03615, -0.005878), (0.06058, 0.03615, -0.009511), (0.05878, 0.06865, 0.0), (0.0528, 0.0652, 0.009511), (0.04311, 0.05961, 0.005878), (0.04311, 0.05961, -0.005878), (0.0528, 0.0652, -0.009511), (0.03499, 0.09245, 0.0), (0.03153, 0.08646, 0.009511), (0.02594, 0.07678, 0.005878), (0.02594, 0.07678, -0.005878), (0.03153, 0.08646, -0.009511), (0.00249, 0.1012, 0.0), (0.00249, 0.09424, 0.009511), (0.00249, 0.08306, 0.005878), (0.00249, 0.08306, -0.005878), (0.00249, 0.09424, -0.009511), (-0.03001, 0.09245, 0.0), (-0.02656, 0.08646, 0.009511), (-0.02097, 0.07678, 0.005878), (-0.02097, 0.07678, -0.005878), (-0.02656, 0.08646, -0.009511), (-0.0538, 0.06865, 0.0), (-0.04782, 0.0652, 0.009511), (-0.03814, 0.05961, 0.005878), (-0.03814, 0.05961, -0.005878), (-0.04782, 0.0652, -0.009511), (-0.06749, -0.007602, 0.0), (-0.06058, -0.007602, 0.009511), (-0.0494, -0.007602, 0.005878), (-0.0494, -0.007602, -0.005878), (-0.06058, -0.007602, -0.009511), (-0.05878, -0.0401, 0.0), (-0.0528, -0.03665, 0.009511), (-0.04311, -0.03106, 0.005878), (-0.04311, -0.03106, -0.005878), (-0.0528, -0.03665, -0.009511), (-0.03499, -0.06389, 0.0), (-0.03153, -0.05791, 0.009511), (-0.02594, -0.04823, 0.005878), (-0.02594, -0.04823, -0.005878), (-0.03153, -0.05791, -0.009511), (-0.00249, -0.0726, 0.0), (-0.00249, -0.06569, 0.009511), (-0.00249, -0.05451, 0.005878), (-0.00249, -0.05451, -0.005878), (-0.00249, -0.06569, -0.009511), (0.03001, -0.06389, 0.0), (0.02656, -0.05791, 0.009511), (0.02097, -0.04823, 0.005878), (0.02097, -0.04823, -0.005878), (0.02656, -0.05791, -0.009511), (0.0538, -0.0401, 0.0), (0.04782, -0.03665, 0.009511), (0.03814, -0.03106, 0.005878), (0.03814, -0.03106, -0.005878), (0.04782, -0.03665, -0.009511)], [], [(0, 5, 6, 1), (1, 6, 7, 2), (2, 7, 8, 3), (3, 8, 9, 4), (4, 9, 5, 0), (5, 10, 11, 6), (6, 11, 12, 7), (7, 12, 13, 8), (8, 13, 14, 9), (9, 14, 10, 5), (10, 15, 16, 11), (11, 16, 17, 12), (12, 17, 18, 13), (13, 18, 19, 14), (14, 19, 15, 10), (15, 20, 21, 16), (16, 21, 22, 17), (17, 22, 23, 18), (18, 23, 24, 19), (19, 24, 20, 15), (20, 25, 26, 21), (21, 26, 27, 22), (22, 27, 28, 23), (23, 28, 29, 24), (24, 29, 25, 20), (25, 30, 31, 26), (26, 31, 32, 27), (27, 32, 33, 28), (28, 33, 34, 29), (29, 34, 30, 25), (30, 35, 36, 31), (31, 36, 37, 32), (32, 37, 38, 33), (33, 38, 39, 34), (34, 39, 35, 30), (35, 40, 41, 36), (36, 41, 42, 37), (37, 42, 43, 38), (38, 43, 44, 39), (39, 44, 40, 35), (40, 45, 46, 41), (41, 46, 47, 42), (42, 47, 48, 43), (43, 48, 49, 44), (44, 49, 45, 40), (45, 50, 51, 46), (46, 51, 52, 47), (47, 52, 53, 48), (48, 53, 54, 49), (49, 54, 50, 45), (50, 55, 56, 51), (51, 56, 57, 52), (52, 57, 58, 53), (53, 58, 59, 54), (54, 59, 55, 50), (55, 0, 1, 56), (56, 1, 2, 57), (57, 2, 3, 58), (58, 3, 4, 59), (59, 4, 0, 55)])
me_cylinder_019.use_remesh_preserve_volume = False
me_cylinder_019.use_remesh_preserve_attributes = False
me_cylinder_019.use_mirror_vertex_groups = False
me_cylinder_019.update()
me_cylinder_018 = bpy.data.meshes.new('Cylinder.018')
me_cylinder_018.from_pydata([(0.0, 0.03615, -0.06749), (0.009511, 0.03615, -0.06058), (0.005878, 0.03615, -0.0494), (-0.005878, 0.03615, -0.0494), (-0.009511, 0.03615, -0.06058), (-3.725e-09, 0.06865, -0.05878), (0.009511, 0.0652, -0.0528), (0.005878, 0.05961, -0.04311), (-0.005878, 0.05961, -0.04311), (-0.009511, 0.0652, -0.0528), (0.0, 0.09245, -0.03499), (0.009511, 0.08646, -0.03153), (0.005878, 0.07678, -0.02594), (-0.005878, 0.07678, -0.02594), (-0.009511, 0.08646, -0.03153), (0.0, 0.1012, -0.00249), (0.009511, 0.09424, -0.00249), (0.005878, 0.08306, -0.00249), (-0.005878, 0.08306, -0.00249), (-0.009511, 0.09424, -0.00249), (1.863e-09, 0.09245, 0.03001), (0.009511, 0.08646, 0.02656), (0.005878, 0.07678, 0.02097), (-0.005878, 0.07678, 0.02097), (-0.009511, 0.08646, 0.02656), (3.725e-09, 0.06865, 0.0538), (0.009511, 0.0652, 0.04782), (0.005878, 0.05961, 0.03814), (-0.005878, 0.05961, 0.03814), (-0.009511, 0.0652, 0.04782), (0.0, -0.007602, 0.06749), (0.009511, -0.007602, 0.06058), (0.005878, -0.007602, 0.0494), (-0.005878, -0.007602, 0.0494), (-0.009511, -0.007602, 0.06058), (3.725e-09, -0.0401, 0.05878), (0.009511, -0.03665, 0.0528), (0.005878, -0.03106, 0.04311), (-0.005878, -0.03106, 0.04311), (-0.009511, -0.03665, 0.0528), (0.0, -0.06389, 0.03499), (0.009511, -0.05791, 0.03153), (0.005878, -0.04823, 0.02594), (-0.005878, -0.04823, 0.02594), (-0.009511, -0.05791, 0.03153), (0.0, -0.0726, 0.00249), (0.009511, -0.06569, 0.00249), (0.005878, -0.05451, 0.00249), (-0.005878, -0.05451, 0.00249), (-0.009511, -0.06569, 0.00249), (-1.863e-09, -0.06389, -0.03001), (0.009511, -0.05791, -0.02656), (0.005878, -0.04823, -0.02097), (-0.005878, -0.04823, -0.02097), (-0.009511, -0.05791, -0.02656), (-3.725e-09, -0.0401, -0.0538), (0.009511, -0.03665, -0.04782), (0.005878, -0.03106, -0.03814), (-0.005878, -0.03106, -0.03814), (-0.009511, -0.03665, -0.04782)], [], [(0, 5, 6, 1), (1, 6, 7, 2), (2, 7, 8, 3), (3, 8, 9, 4), (4, 9, 5, 0), (5, 10, 11, 6), (6, 11, 12, 7), (7, 12, 13, 8), (8, 13, 14, 9), (9, 14, 10, 5), (10, 15, 16, 11), (11, 16, 17, 12), (12, 17, 18, 13), (13, 18, 19, 14), (14, 19, 15, 10), (15, 20, 21, 16), (16, 21, 22, 17), (17, 22, 23, 18), (18, 23, 24, 19), (19, 24, 20, 15), (20, 25, 26, 21), (21, 26, 27, 22), (22, 27, 28, 23), (23, 28, 29, 24), (24, 29, 25, 20), (25, 30, 31, 26), (26, 31, 32, 27), (27, 32, 33, 28), (28, 33, 34, 29), (29, 34, 30, 25), (30, 35, 36, 31), (31, 36, 37, 32), (32, 37, 38, 33), (33, 38, 39, 34), (34, 39, 35, 30), (35, 40, 41, 36), (36, 41, 42, 37), (37, 42, 43, 38), (38, 43, 44, 39), (39, 44, 40, 35), (40, 45, 46, 41), (41, 46, 47, 42), (42, 47, 48, 43), (43, 48, 49, 44), (44, 49, 45, 40), (45, 50, 51, 46), (46, 51, 52, 47), (47, 52, 53, 48), (48, 53, 54, 49), (49, 54, 50, 45), (50, 55, 56, 51), (51, 56, 57, 52), (52, 57, 58, 53), (53, 58, 59, 54), (54, 59, 55, 50), (55, 0, 1, 56), (56, 1, 2, 57), (57, 2, 3, 58), (58, 3, 4, 59), (59, 4, 0, 55)])
me_cylinder_018.use_remesh_preserve_volume = False
me_cylinder_018.use_remesh_preserve_attributes = False
me_cylinder_018.use_mirror_vertex_groups = False
me_cylinder_018.update()
me_cylinder_017 = bpy.data.meshes.new('Cylinder.017')
me_cylinder_017.from_pydata([(0.0, 0.03615, -0.06749), (0.009511, 0.03615, -0.06058), (0.005878, 0.03615, -0.0494), (-0.005878, 0.03615, -0.0494), (-0.009511, 0.03615, -0.06058), (-3.725e-09, 0.06865, -0.05878), (0.009511, 0.0652, -0.0528), (0.005878, 0.05961, -0.04311), (-0.005878, 0.05961, -0.04311), (-0.009511, 0.0652, -0.0528), (0.0, 0.09245, -0.03499), (0.009511, 0.08646, -0.03153), (0.005878, 0.07678, -0.02594), (-0.005878, 0.07678, -0.02594), (-0.009511, 0.08646, -0.03153), (0.0, 0.1012, -0.00249), (0.009511, 0.09424, -0.00249), (0.005878, 0.08306, -0.00249), (-0.005878, 0.08306, -0.00249), (-0.009511, 0.09424, -0.00249), (1.863e-09, 0.09245, 0.03001), (0.009511, 0.08646, 0.02656), (0.005878, 0.07678, 0.02097), (-0.005878, 0.07678, 0.02097), (-0.009511, 0.08646, 0.02656), (3.725e-09, 0.06865, 0.0538), (0.009511, 0.0652, 0.04782), (0.005878, 0.05961, 0.03814), (-0.005878, 0.05961, 0.03814), (-0.009511, 0.0652, 0.04782), (0.0, -0.007602, 0.06749), (0.009511, -0.007602, 0.06058), (0.005878, -0.007602, 0.0494), (-0.005878, -0.007602, 0.0494), (-0.009511, -0.007602, 0.06058), (3.725e-09, -0.0401, 0.05878), (0.009511, -0.03665, 0.0528), (0.005878, -0.03106, 0.04311), (-0.005878, -0.03106, 0.04311), (-0.009511, -0.03665, 0.0528), (0.0, -0.06389, 0.03499), (0.009511, -0.05791, 0.03153), (0.005878, -0.04823, 0.02594), (-0.005878, -0.04823, 0.02594), (-0.009511, -0.05791, 0.03153), (0.0, -0.0726, 0.00249), (0.009511, -0.06569, 0.00249), (0.005878, -0.05451, 0.00249), (-0.005878, -0.05451, 0.00249), (-0.009511, -0.06569, 0.00249), (-1.863e-09, -0.06389, -0.03001), (0.009511, -0.05791, -0.02656), (0.005878, -0.04823, -0.02097), (-0.005878, -0.04823, -0.02097), (-0.009511, -0.05791, -0.02656), (-3.725e-09, -0.0401, -0.0538), (0.009511, -0.03665, -0.04782), (0.005878, -0.03106, -0.03814), (-0.005878, -0.03106, -0.03814), (-0.009511, -0.03665, -0.04782)], [], [(0, 5, 6, 1), (1, 6, 7, 2), (2, 7, 8, 3), (3, 8, 9, 4), (4, 9, 5, 0), (5, 10, 11, 6), (6, 11, 12, 7), (7, 12, 13, 8), (8, 13, 14, 9), (9, 14, 10, 5), (10, 15, 16, 11), (11, 16, 17, 12), (12, 17, 18, 13), (13, 18, 19, 14), (14, 19, 15, 10), (15, 20, 21, 16), (16, 21, 22, 17), (17, 22, 23, 18), (18, 23, 24, 19), (19, 24, 20, 15), (20, 25, 26, 21), (21, 26, 27, 22), (22, 27, 28, 23), (23, 28, 29, 24), (24, 29, 25, 20), (25, 30, 31, 26), (26, 31, 32, 27), (27, 32, 33, 28), (28, 33, 34, 29), (29, 34, 30, 25), (30, 35, 36, 31), (31, 36, 37, 32), (32, 37, 38, 33), (33, 38, 39, 34), (34, 39, 35, 30), (35, 40, 41, 36), (36, 41, 42, 37), (37, 42, 43, 38), (38, 43, 44, 39), (39, 44, 40, 35), (40, 45, 46, 41), (41, 46, 47, 42), (42, 47, 48, 43), (43, 48, 49, 44), (44, 49, 45, 40), (45, 50, 51, 46), (46, 51, 52, 47), (47, 52, 53, 48), (48, 53, 54, 49), (49, 54, 50, 45), (50, 55, 56, 51), (51, 56, 57, 52), (52, 57, 58, 53), (53, 58, 59, 54), (54, 59, 55, 50), (55, 0, 1, 56), (56, 1, 2, 57), (57, 2, 3, 58), (58, 3, 4, 59), (59, 4, 0, 55)])
me_cylinder_017.use_remesh_preserve_volume = False
me_cylinder_017.use_remesh_preserve_attributes = False
me_cylinder_017.use_mirror_vertex_groups = False
me_cylinder_017.update()
me_cylinder_016 = bpy.data.meshes.new('Cylinder.016')
me_cylinder_016.from_pydata([(0.06749, 0.03615, 0.0), (0.06058, 0.03615, 0.009511), (0.0494, 0.03615, 0.005878), (0.0494, 0.03615, -0.005878), (0.06058, 0.03615, -0.009511), (0.05878, 0.06865, 0.0), (0.0528, 0.0652, 0.009511), (0.04311, 0.05961, 0.005878), (0.04311, 0.05961, -0.005878), (0.0528, 0.0652, -0.009511), (0.03499, 0.09245, 0.0), (0.03153, 0.08646, 0.009511), (0.02594, 0.07678, 0.005878), (0.02594, 0.07678, -0.005878), (0.03153, 0.08646, -0.009511), (0.00249, 0.1012, 0.0), (0.00249, 0.09424, 0.009511), (0.00249, 0.08306, 0.005878), (0.00249, 0.08306, -0.005878), (0.00249, 0.09424, -0.009511), (-0.03001, 0.09245, 0.0), (-0.02656, 0.08646, 0.009511), (-0.02097, 0.07678, 0.005878), (-0.02097, 0.07678, -0.005878), (-0.02656, 0.08646, -0.009511), (-0.0538, 0.06865, 0.0), (-0.04782, 0.0652, 0.009511), (-0.03814, 0.05961, 0.005878), (-0.03814, 0.05961, -0.005878), (-0.04782, 0.0652, -0.009511), (-0.06749, -0.007602, 0.0), (-0.06058, -0.007602, 0.009511), (-0.0494, -0.007602, 0.005878), (-0.0494, -0.007602, -0.005878), (-0.06058, -0.007602, -0.009511), (-0.05878, -0.0401, 0.0), (-0.0528, -0.03665, 0.009511), (-0.04311, -0.03106, 0.005878), (-0.04311, -0.03106, -0.005878), (-0.0528, -0.03665, -0.009511), (-0.03499, -0.06389, 0.0), (-0.03153, -0.05791, 0.009511), (-0.02594, -0.04823, 0.005878), (-0.02594, -0.04823, -0.005878), (-0.03153, -0.05791, -0.009511), (-0.00249, -0.0726, 0.0), (-0.00249, -0.06569, 0.009511), (-0.00249, -0.05451, 0.005878), (-0.00249, -0.05451, -0.005878), (-0.00249, -0.06569, -0.009511), (0.03001, -0.06389, 0.0), (0.02656, -0.05791, 0.009511), (0.02097, -0.04823, 0.005878), (0.02097, -0.04823, -0.005878), (0.02656, -0.05791, -0.009511), (0.0538, -0.0401, 0.0), (0.04782, -0.03665, 0.009511), (0.03814, -0.03106, 0.005878), (0.03814, -0.03106, -0.005878), (0.04782, -0.03665, -0.009511)], [], [(0, 5, 6, 1), (1, 6, 7, 2), (2, 7, 8, 3), (3, 8, 9, 4), (4, 9, 5, 0), (5, 10, 11, 6), (6, 11, 12, 7), (7, 12, 13, 8), (8, 13, 14, 9), (9, 14, 10, 5), (10, 15, 16, 11), (11, 16, 17, 12), (12, 17, 18, 13), (13, 18, 19, 14), (14, 19, 15, 10), (15, 20, 21, 16), (16, 21, 22, 17), (17, 22, 23, 18), (18, 23, 24, 19), (19, 24, 20, 15), (20, 25, 26, 21), (21, 26, 27, 22), (22, 27, 28, 23), (23, 28, 29, 24), (24, 29, 25, 20), (25, 30, 31, 26), (26, 31, 32, 27), (27, 32, 33, 28), (28, 33, 34, 29), (29, 34, 30, 25), (30, 35, 36, 31), (31, 36, 37, 32), (32, 37, 38, 33), (33, 38, 39, 34), (34, 39, 35, 30), (35, 40, 41, 36), (36, 41, 42, 37), (37, 42, 43, 38), (38, 43, 44, 39), (39, 44, 40, 35), (40, 45, 46, 41), (41, 46, 47, 42), (42, 47, 48, 43), (43, 48, 49, 44), (44, 49, 45, 40), (45, 50, 51, 46), (46, 51, 52, 47), (47, 52, 53, 48), (48, 53, 54, 49), (49, 54, 50, 45), (50, 55, 56, 51), (51, 56, 57, 52), (52, 57, 58, 53), (53, 58, 59, 54), (54, 59, 55, 50), (55, 0, 1, 56), (56, 1, 2, 57), (57, 2, 3, 58), (58, 3, 4, 59), (59, 4, 0, 55)])
me_cylinder_016.use_remesh_preserve_volume = False
me_cylinder_016.use_remesh_preserve_attributes = False
me_cylinder_016.use_mirror_vertex_groups = False
me_cylinder_016.update()
me_cylinder_015 = bpy.data.meshes.new('Cylinder.015')
me_cylinder_015.from_pydata([(0.06749, 0.03615, 0.0), (0.06058, 0.03615, 0.009511), (0.0494, 0.03615, 0.005878), (0.0494, 0.03615, -0.005878), (0.06058, 0.03615, -0.009511), (0.05878, 0.06865, 0.0), (0.0528, 0.0652, 0.009511), (0.04311, 0.05961, 0.005878), (0.04311, 0.05961, -0.005878), (0.0528, 0.0652, -0.009511), (0.03499, 0.09245, 0.0), (0.03153, 0.08646, 0.009511), (0.02594, 0.07678, 0.005878), (0.02594, 0.07678, -0.005878), (0.03153, 0.08646, -0.009511), (0.00249, 0.1012, 0.0), (0.00249, 0.09424, 0.009511), (0.00249, 0.08306, 0.005878), (0.00249, 0.08306, -0.005878), (0.00249, 0.09424, -0.009511), (-0.03001, 0.09245, 0.0), (-0.02656, 0.08646, 0.009511), (-0.02097, 0.07678, 0.005878), (-0.02097, 0.07678, -0.005878), (-0.02656, 0.08646, -0.009511), (-0.0538, 0.06865, 0.0), (-0.04782, 0.0652, 0.009511), (-0.03814, 0.05961, 0.005878), (-0.03814, 0.05961, -0.005878), (-0.04782, 0.0652, -0.009511), (-0.06749, -0.007602, 0.0), (-0.06058, -0.007602, 0.009511), (-0.0494, -0.007602, 0.005878), (-0.0494, -0.007602, -0.005878), (-0.06058, -0.007602, -0.009511), (-0.05878, -0.0401, 0.0), (-0.0528, -0.03665, 0.009511), (-0.04311, -0.03106, 0.005878), (-0.04311, -0.03106, -0.005878), (-0.0528, -0.03665, -0.009511), (-0.03499, -0.06389, 0.0), (-0.03153, -0.05791, 0.009511), (-0.02594, -0.04823, 0.005878), (-0.02594, -0.04823, -0.005878), (-0.03153, -0.05791, -0.009511), (-0.00249, -0.0726, 0.0), (-0.00249, -0.06569, 0.009511), (-0.00249, -0.05451, 0.005878), (-0.00249, -0.05451, -0.005878), (-0.00249, -0.06569, -0.009511), (0.03001, -0.06389, 0.0), (0.02656, -0.05791, 0.009511), (0.02097, -0.04823, 0.005878), (0.02097, -0.04823, -0.005878), (0.02656, -0.05791, -0.009511), (0.0538, -0.0401, 0.0), (0.04782, -0.03665, 0.009511), (0.03814, -0.03106, 0.005878), (0.03814, -0.03106, -0.005878), (0.04782, -0.03665, -0.009511)], [], [(0, 5, 6, 1), (1, 6, 7, 2), (2, 7, 8, 3), (3, 8, 9, 4), (4, 9, 5, 0), (5, 10, 11, 6), (6, 11, 12, 7), (7, 12, 13, 8), (8, 13, 14, 9), (9, 14, 10, 5), (10, 15, 16, 11), (11, 16, 17, 12), (12, 17, 18, 13), (13, 18, 19, 14), (14, 19, 15, 10), (15, 20, 21, 16), (16, 21, 22, 17), (17, 22, 23, 18), (18, 23, 24, 19), (19, 24, 20, 15), (20, 25, 26, 21), (21, 26, 27, 22), (22, 27, 28, 23), (23, 28, 29, 24), (24, 29, 25, 20), (25, 30, 31, 26), (26, 31, 32, 27), (27, 32, 33, 28), (28, 33, 34, 29), (29, 34, 30, 25), (30, 35, 36, 31), (31, 36, 37, 32), (32, 37, 38, 33), (33, 38, 39, 34), (34, 39, 35, 30), (35, 40, 41, 36), (36, 41, 42, 37), (37, 42, 43, 38), (38, 43, 44, 39), (39, 44, 40, 35), (40, 45, 46, 41), (41, 46, 47, 42), (42, 47, 48, 43), (43, 48, 49, 44), (44, 49, 45, 40), (45, 50, 51, 46), (46, 51, 52, 47), (47, 52, 53, 48), (48, 53, 54, 49), (49, 54, 50, 45), (50, 55, 56, 51), (51, 56, 57, 52), (52, 57, 58, 53), (53, 58, 59, 54), (54, 59, 55, 50), (55, 0, 1, 56), (56, 1, 2, 57), (57, 2, 3, 58), (58, 3, 4, 59), (59, 4, 0, 55)])
me_cylinder_015.use_remesh_preserve_volume = False
me_cylinder_015.use_remesh_preserve_attributes = False
me_cylinder_015.use_mirror_vertex_groups = False
me_cylinder_015.update()
me_cylinder_014 = bpy.data.meshes.new('Cylinder.014')
me_cylinder_014.from_pydata([(0.0, 0.03615, -0.06749), (0.009511, 0.03615, -0.06058), (0.005878, 0.03615, -0.0494), (-0.005878, 0.03615, -0.0494), (-0.009511, 0.03615, -0.06058), (-3.725e-09, 0.06865, -0.05878), (0.009511, 0.0652, -0.0528), (0.005878, 0.05961, -0.04311), (-0.005878, 0.05961, -0.04311), (-0.009511, 0.0652, -0.0528), (0.0, 0.09245, -0.03499), (0.009511, 0.08646, -0.03153), (0.005878, 0.07678, -0.02594), (-0.005878, 0.07678, -0.02594), (-0.009511, 0.08646, -0.03153), (0.0, 0.1012, -0.00249), (0.009511, 0.09424, -0.00249), (0.005878, 0.08306, -0.00249), (-0.005878, 0.08306, -0.00249), (-0.009511, 0.09424, -0.00249), (1.863e-09, 0.09245, 0.03001), (0.009511, 0.08646, 0.02656), (0.005878, 0.07678, 0.02097), (-0.005878, 0.07678, 0.02097), (-0.009511, 0.08646, 0.02656), (3.725e-09, 0.06865, 0.0538), (0.009511, 0.0652, 0.04782), (0.005878, 0.05961, 0.03814), (-0.005878, 0.05961, 0.03814), (-0.009511, 0.0652, 0.04782), (0.0, -0.007602, 0.06749), (0.009511, -0.007602, 0.06058), (0.005878, -0.007602, 0.0494), (-0.005878, -0.007602, 0.0494), (-0.009511, -0.007602, 0.06058), (3.725e-09, -0.0401, 0.05878), (0.009511, -0.03665, 0.0528), (0.005878, -0.03106, 0.04311), (-0.005878, -0.03106, 0.04311), (-0.009511, -0.03665, 0.0528), (0.0, -0.06389, 0.03499), (0.009511, -0.05791, 0.03153), (0.005878, -0.04823, 0.02594), (-0.005878, -0.04823, 0.02594), (-0.009511, -0.05791, 0.03153), (0.0, -0.0726, 0.00249), (0.009511, -0.06569, 0.00249), (0.005878, -0.05451, 0.00249), (-0.005878, -0.05451, 0.00249), (-0.009511, -0.06569, 0.00249), (-1.863e-09, -0.06389, -0.03001), (0.009511, -0.05791, -0.02656), (0.005878, -0.04823, -0.02097), (-0.005878, -0.04823, -0.02097), (-0.009511, -0.05791, -0.02656), (-3.725e-09, -0.0401, -0.0538), (0.009511, -0.03665, -0.04782), (0.005878, -0.03106, -0.03814), (-0.005878, -0.03106, -0.03814), (-0.009511, -0.03665, -0.04782)], [], [(0, 5, 6, 1), (1, 6, 7, 2), (2, 7, 8, 3), (3, 8, 9, 4), (4, 9, 5, 0), (5, 10, 11, 6), (6, 11, 12, 7), (7, 12, 13, 8), (8, 13, 14, 9), (9, 14, 10, 5), (10, 15, 16, 11), (11, 16, 17, 12), (12, 17, 18, 13), (13, 18, 19, 14), (14, 19, 15, 10), (15, 20, 21, 16), (16, 21, 22, 17), (17, 22, 23, 18), (18, 23, 24, 19), (19, 24, 20, 15), (20, 25, 26, 21), (21, 26, 27, 22), (22, 27, 28, 23), (23, 28, 29, 24), (24, 29, 25, 20), (25, 30, 31, 26), (26, 31, 32, 27), (27, 32, 33, 28), (28, 33, 34, 29), (29, 34, 30, 25), (30, 35, 36, 31), (31, 36, 37, 32), (32, 37, 38, 33), (33, 38, 39, 34), (34, 39, 35, 30), (35, 40, 41, 36), (36, 41, 42, 37), (37, 42, 43, 38), (38, 43, 44, 39), (39, 44, 40, 35), (40, 45, 46, 41), (41, 46, 47, 42), (42, 47, 48, 43), (43, 48, 49, 44), (44, 49, 45, 40), (45, 50, 51, 46), (46, 51, 52, 47), (47, 52, 53, 48), (48, 53, 54, 49), (49, 54, 50, 45), (50, 55, 56, 51), (51, 56, 57, 52), (52, 57, 58, 53), (53, 58, 59, 54), (54, 59, 55, 50), (55, 0, 1, 56), (56, 1, 2, 57), (57, 2, 3, 58), (58, 3, 4, 59), (59, 4, 0, 55)])
me_cylinder_014.use_remesh_preserve_volume = False
me_cylinder_014.use_remesh_preserve_attributes = False
me_cylinder_014.use_mirror_vertex_groups = False
me_cylinder_014.update()
me_cylinder_013 = bpy.data.meshes.new('Cylinder.013')
me_cylinder_013.from_pydata([(0.0, 0.03615, -0.06749), (0.009511, 0.03615, -0.06058), (0.005878, 0.03615, -0.0494), (-0.005878, 0.03615, -0.0494), (-0.009511, 0.03615, -0.06058), (-3.725e-09, 0.06865, -0.05878), (0.009511, 0.0652, -0.0528), (0.005878, 0.05961, -0.04311), (-0.005878, 0.05961, -0.04311), (-0.009511, 0.0652, -0.0528), (0.0, 0.09245, -0.03499), (0.009511, 0.08646, -0.03153), (0.005878, 0.07678, -0.02594), (-0.005878, 0.07678, -0.02594), (-0.009511, 0.08646, -0.03153), (0.0, 0.1012, -0.00249), (0.009511, 0.09424, -0.00249), (0.005878, 0.08306, -0.00249), (-0.005878, 0.08306, -0.00249), (-0.009511, 0.09424, -0.00249), (1.863e-09, 0.09245, 0.03001), (0.009511, 0.08646, 0.02656), (0.005878, 0.07678, 0.02097), (-0.005878, 0.07678, 0.02097), (-0.009511, 0.08646, 0.02656), (3.725e-09, 0.06865, 0.0538), (0.009511, 0.0652, 0.04782), (0.005878, 0.05961, 0.03814), (-0.005878, 0.05961, 0.03814), (-0.009511, 0.0652, 0.04782), (0.0, -0.007602, 0.06749), (0.009511, -0.007602, 0.06058), (0.005878, -0.007602, 0.0494), (-0.005878, -0.007602, 0.0494), (-0.009511, -0.007602, 0.06058), (3.725e-09, -0.0401, 0.05878), (0.009511, -0.03665, 0.0528), (0.005878, -0.03106, 0.04311), (-0.005878, -0.03106, 0.04311), (-0.009511, -0.03665, 0.0528), (0.0, -0.06389, 0.03499), (0.009511, -0.05791, 0.03153), (0.005878, -0.04823, 0.02594), (-0.005878, -0.04823, 0.02594), (-0.009511, -0.05791, 0.03153), (0.0, -0.0726, 0.00249), (0.009511, -0.06569, 0.00249), (0.005878, -0.05451, 0.00249), (-0.005878, -0.05451, 0.00249), (-0.009511, -0.06569, 0.00249), (-1.863e-09, -0.06389, -0.03001), (0.009511, -0.05791, -0.02656), (0.005878, -0.04823, -0.02097), (-0.005878, -0.04823, -0.02097), (-0.009511, -0.05791, -0.02656), (-3.725e-09, -0.0401, -0.0538), (0.009511, -0.03665, -0.04782), (0.005878, -0.03106, -0.03814), (-0.005878, -0.03106, -0.03814), (-0.009511, -0.03665, -0.04782)], [], [(0, 5, 6, 1), (1, 6, 7, 2), (2, 7, 8, 3), (3, 8, 9, 4), (4, 9, 5, 0), (5, 10, 11, 6), (6, 11, 12, 7), (7, 12, 13, 8), (8, 13, 14, 9), (9, 14, 10, 5), (10, 15, 16, 11), (11, 16, 17, 12), (12, 17, 18, 13), (13, 18, 19, 14), (14, 19, 15, 10), (15, 20, 21, 16), (16, 21, 22, 17), (17, 22, 23, 18), (18, 23, 24, 19), (19, 24, 20, 15), (20, 25, 26, 21), (21, 26, 27, 22), (22, 27, 28, 23), (23, 28, 29, 24), (24, 29, 25, 20), (25, 30, 31, 26), (26, 31, 32, 27), (27, 32, 33, 28), (28, 33, 34, 29), (29, 34, 30, 25), (30, 35, 36, 31), (31, 36, 37, 32), (32, 37, 38, 33), (33, 38, 39, 34), (34, 39, 35, 30), (35, 40, 41, 36), (36, 41, 42, 37), (37, 42, 43, 38), (38, 43, 44, 39), (39, 44, 40, 35), (40, 45, 46, 41), (41, 46, 47, 42), (42, 47, 48, 43), (43, 48, 49, 44), (44, 49, 45, 40), (45, 50, 51, 46), (46, 51, 52, 47), (47, 52, 53, 48), (48, 53, 54, 49), (49, 54, 50, 45), (50, 55, 56, 51), (51, 56, 57, 52), (52, 57, 58, 53), (53, 58, 59, 54), (54, 59, 55, 50), (55, 0, 1, 56), (56, 1, 2, 57), (57, 2, 3, 58), (58, 3, 4, 59), (59, 4, 0, 55)])
me_cylinder_013.use_remesh_preserve_volume = False
me_cylinder_013.use_remesh_preserve_attributes = False
me_cylinder_013.use_mirror_vertex_groups = False
me_cylinder_013.update()
me_cylinder_012 = bpy.data.meshes.new('Cylinder.012')
me_cylinder_012.from_pydata([(0.06749, 0.03615, 0.0), (0.06058, 0.03615, 0.009511), (0.0494, 0.03615, 0.005878), (0.0494, 0.03615, -0.005878), (0.06058, 0.03615, -0.009511), (0.05878, 0.06865, 0.0), (0.0528, 0.0652, 0.009511), (0.04311, 0.05961, 0.005878), (0.04311, 0.05961, -0.005878), (0.0528, 0.0652, -0.009511), (0.03499, 0.09245, 0.0), (0.03153, 0.08646, 0.009511), (0.02594, 0.07678, 0.005878), (0.02594, 0.07678, -0.005878), (0.03153, 0.08646, -0.009511), (0.00249, 0.1012, 0.0), (0.00249, 0.09424, 0.009511), (0.00249, 0.08306, 0.005878), (0.00249, 0.08306, -0.005878), (0.00249, 0.09424, -0.009511), (-0.03001, 0.09245, 0.0), (-0.02656, 0.08646, 0.009511), (-0.02097, 0.07678, 0.005878), (-0.02097, 0.07678, -0.005878), (-0.02656, 0.08646, -0.009511), (-0.0538, 0.06865, 0.0), (-0.04782, 0.0652, 0.009511), (-0.03814, 0.05961, 0.005878), (-0.03814, 0.05961, -0.005878), (-0.04782, 0.0652, -0.009511), (-0.06749, -0.007602, 0.0), (-0.06058, -0.007602, 0.009511), (-0.0494, -0.007602, 0.005878), (-0.0494, -0.007602, -0.005878), (-0.06058, -0.007602, -0.009511), (-0.05878, -0.0401, 0.0), (-0.0528, -0.03665, 0.009511), (-0.04311, -0.03106, 0.005878), (-0.04311, -0.03106, -0.005878), (-0.0528, -0.03665, -0.009511), (-0.03499, -0.06389, 0.0), (-0.03153, -0.05791, 0.009511), (-0.02594, -0.04823, 0.005878), (-0.02594, -0.04823, -0.005878), (-0.03153, -0.05791, -0.009511), (-0.00249, -0.0726, 0.0), (-0.00249, -0.06569, 0.009511), (-0.00249, -0.05451, 0.005878), (-0.00249, -0.05451, -0.005878), (-0.00249, -0.06569, -0.009511), (0.03001, -0.06389, 0.0), (0.02656, -0.05791, 0.009511), (0.02097, -0.04823, 0.005878), (0.02097, -0.04823, -0.005878), (0.02656, -0.05791, -0.009511), (0.0538, -0.0401, 0.0), (0.04782, -0.03665, 0.009511), (0.03814, -0.03106, 0.005878), (0.03814, -0.03106, -0.005878), (0.04782, -0.03665, -0.009511)], [], [(0, 5, 6, 1), (1, 6, 7, 2), (2, 7, 8, 3), (3, 8, 9, 4), (4, 9, 5, 0), (5, 10, 11, 6), (6, 11, 12, 7), (7, 12, 13, 8), (8, 13, 14, 9), (9, 14, 10, 5), (10, 15, 16, 11), (11, 16, 17, 12), (12, 17, 18, 13), (13, 18, 19, 14), (14, 19, 15, 10), (15, 20, 21, 16), (16, 21, 22, 17), (17, 22, 23, 18), (18, 23, 24, 19), (19, 24, 20, 15), (20, 25, 26, 21), (21, 26, 27, 22), (22, 27, 28, 23), (23, 28, 29, 24), (24, 29, 25, 20), (25, 30, 31, 26), (26, 31, 32, 27), (27, 32, 33, 28), (28, 33, 34, 29), (29, 34, 30, 25), (30, 35, 36, 31), (31, 36, 37, 32), (32, 37, 38, 33), (33, 38, 39, 34), (34, 39, 35, 30), (35, 40, 41, 36), (36, 41, 42, 37), (37, 42, 43, 38), (38, 43, 44, 39), (39, 44, 40, 35), (40, 45, 46, 41), (41, 46, 47, 42), (42, 47, 48, 43), (43, 48, 49, 44), (44, 49, 45, 40), (45, 50, 51, 46), (46, 51, 52, 47), (47, 52, 53, 48), (48, 53, 54, 49), (49, 54, 50, 45), (50, 55, 56, 51), (51, 56, 57, 52), (52, 57, 58, 53), (53, 58, 59, 54), (54, 59, 55, 50), (55, 0, 1, 56), (56, 1, 2, 57), (57, 2, 3, 58), (58, 3, 4, 59), (59, 4, 0, 55)])
me_cylinder_012.use_remesh_preserve_volume = False
me_cylinder_012.use_remesh_preserve_attributes = False
me_cylinder_012.use_mirror_vertex_groups = False
me_cylinder_012.update()
me_cylinder_011 = bpy.data.meshes.new('Cylinder.011')
me_cylinder_011.from_pydata([(-1.269, 0.7399, 0.6135), (1.392, 0.8103, 0.5923), (-1.27, 0.7345, 0.5972), (1.391, 0.8049, 0.5761), (-1.269, 0.72, 0.5882), (1.392, 0.7904, 0.5671), (-1.268, 0.7031, 0.5907), (1.393, 0.7734, 0.5695), (-1.267, 0.6917, 0.6034), (1.394, 0.7621, 0.5823), (-1.267, 0.6912, 0.6205), (1.394, 0.7616, 0.5994), (-1.267, 0.7018, 0.6339), (1.394, 0.7721, 0.6128), (-1.267, 0.7185, 0.6374), (1.394, 0.7889, 0.6163), (-1.268, 0.7336, 0.6293), (1.393, 0.8039, 0.6082)], [], [(0, 1, 3, 2), (2, 3, 5, 4), (4, 5, 7, 6), (6, 7, 9, 8), (8, 9, 11, 10), (10, 11, 13, 12), (12, 13, 15, 14), (3, 1, 17, 15, 13, 11, 9, 7, 5), (14, 15, 17, 16), (16, 17, 1, 0), (0, 2, 4, 6, 8, 10, 12, 14, 16)])
me_cylinder_011.use_remesh_preserve_volume = False
me_cylinder_011.use_remesh_preserve_attributes = False
me_cylinder_011.use_mirror_vertex_groups = False
me_cylinder_011.update()
me_cylinder_010 = bpy.data.meshes.new('Cylinder.010')
me_cylinder_010.from_pydata([(-0.6414, 0.2571, 0.3153), (0.8321, 0.2919, 0.2642), (-0.6407, 0.234, 0.252), (0.8331, 0.2571, 0.2065), (-0.6392, 0.1824, 0.2088), (0.8348, 0.1982, 0.1739), (-0.6373, 0.116, 0.1972), (0.8367, 0.1308, 0.1752), (-0.6355, 0.05277, 0.2203), (0.8384, 0.07315, 0.2099), (-0.6343, 0.009539, 0.2719), (0.8393, 0.04056, 0.2689), (-0.634, -0.002077, 0.3383), (0.8393, 0.04181, 0.3362), (-0.6346, 0.02103, 0.4016), (0.8383, 0.07655, 0.394), (-0.6361, 0.07268, 0.4448), (0.8366, 0.1355, 0.4266), (-0.638, 0.139, 0.4565), (0.8347, 0.2028, 0.4253), (-0.6398, 0.2023, 0.4333), (0.833, 0.2605, 0.3906), (-0.641, 0.2455, 0.3817), (0.8321, 0.2931, 0.3316)], [], [(0, 1, 3, 2), (2, 3, 5, 4), (4, 5, 7, 6), (6, 7, 9, 8), (8, 9, 11, 10), (10, 11, 13, 12), (12, 13, 15, 14), (14, 15, 17, 16), (16, 17, 19, 18), (18, 19, 21, 20), (3, 1, 23, 21, 19, 17, 15, 13, 11, 9, 7, 5), (20, 21, 23, 22), (22, 23, 1, 0), (0, 2, 4, 6, 8, 10, 12, 14, 16, 18, 20, 22)])
me_cylinder_010.use_remesh_preserve_volume = False
me_cylinder_010.use_remesh_preserve_attributes = False
me_cylinder_010.use_mirror_vertex_groups = False
me_cylinder_010.update()
me_cylinder_009 = bpy.data.meshes.new('Cylinder.009')
me_cylinder_009.from_pydata([(0.0, 0.16, -0.8), (0.03284, 0.1594, 0.7956), (0.08, 0.1386, -0.8), (0.1128, 0.138, 0.7956), (0.1386, 0.08, -0.8), (0.1714, 0.07941, 0.7956), (0.16, -6.994e-09, -0.8), (0.1928, -0.0005943, 0.7956), (0.1386, -0.08, -0.8), (0.1714, -0.08059, 0.7956), (0.08, -0.1386, -0.8), (0.1128, -0.1392, 0.7956), (2.416e-08, -0.16, -0.8), (0.03284, -0.1606, 0.7956), (-0.08, -0.1386, -0.8), (-0.04716, -0.1392, 0.7956), (-0.1386, -0.08, -0.8), (-0.1057, -0.08059, 0.7956), (-0.16, -7.439e-08, -0.8), (-0.1272, -0.0005944, 0.7956), (-0.1386, 0.08, -0.8), (-0.1057, 0.07941, 0.7956), (-0.08, 0.1386, -0.8), (-0.04716, 0.138, 0.7956)], [], [(0, 1, 3, 2), (2, 3, 5, 4), (4, 5, 7, 6), (6, 7, 9, 8), (8, 9, 11, 10), (10, 11, 13, 12), (12, 13, 15, 14), (14, 15, 17, 16), (16, 17, 19, 18), (18, 19, 21, 20), (3, 1, 23, 21, 19, 17, 15, 13, 11, 9, 7, 5), (20, 21, 23, 22), (22, 23, 1, 0), (0, 2, 4, 6, 8, 10, 12, 14, 16, 18, 20, 22)])
me_cylinder_009.use_remesh_preserve_volume = False
me_cylinder_009.use_remesh_preserve_attributes = False
me_cylinder_009.use_mirror_vertex_groups = False
me_cylinder_009.update()
me_cylinder_004 = bpy.data.meshes.new('Cylinder.004')
me_cylinder_004.from_pydata([(-0.0004473, 1.213, -0.1351), (0.06007, 1.197, -0.1351), (0.1044, 1.152, -0.1351), (0.1206, 1.092, -0.1351), (0.1044, 1.031, -0.1351), (0.06007, 0.9871, -0.1351), (-0.0004473, 0.9709, -0.1351), (-0.06096, 0.9871, -0.1351), (-0.1053, 1.031, -0.1351), (-0.1215, 1.092, -0.1351), (-0.1053, 1.152, -0.1351), (-0.06096, 1.197, -0.1351), (-4.782e-05, 1.221, -0.1391), (0.0, 1.251, 0.1186), (0.0645, 1.203, -0.1391), (0.08, 1.23, 0.1186), (0.1118, 1.156, -0.1391), (0.1386, 1.171, 0.1186), (0.129, 1.092, -0.1391), (0.16, 1.091, 0.1186), (0.1118, 1.027, -0.1391), (0.1386, 1.011, 0.1186), (0.0645, 0.9797, -0.1391), (0.08, 0.9529, 0.1186), (-4.78e-05, 0.9624, -0.1391), (2.416e-08, 0.9315, 0.1186), (-0.06459, 0.9797, -0.1391), (-0.08, 0.9529, 0.1186), (-0.1118, 1.027, -0.1391), (-0.1386, 1.011, 0.1186), (-0.1291, 1.092, -0.1391), (-0.16, 1.091, 0.1186), (-0.1118, 1.156, -0.1391), (-0.1386, 1.171, 0.1186), (-0.06459, 1.203, -0.1391), (-0.08, 1.23, 0.1186), (-0.0004951, 0.942, 0.1186), (0.0745, 0.9621, 0.1186), (-0.1304, 1.017, 0.1186), (-0.0755, 0.9621, 0.1186), (0.1294, 1.017, 0.1186), (-0.1505, 1.092, 0.1186), (0.1495, 1.092, 0.1186), (-0.1304, 1.167, 0.1186), (0.1294, 1.167, 0.1186), (-0.0755, 1.222, 0.1186), (0.0745, 1.222, 0.1186), (-0.0004951, 1.242, 0.1186)], [], [(0, 1, 46, 47), (1, 2, 44, 46), (2, 3, 42, 44), (3, 4, 40, 42), (4, 5, 37, 40), (5, 6, 36, 37), (6, 7, 39, 36), (7, 8, 38, 39), (8, 9, 41, 38), (9, 10, 43, 41), (10, 11, 45, 43), (11, 0, 47, 45), (0, 11, 10, 9, 8, 7, 6, 5, 4, 3, 2, 1), (12, 13, 15, 14), (14, 15, 17, 16), (16, 17, 19, 18), (18, 19, 21, 20), (20, 21, 23, 22), (22, 23, 25, 24), (24, 25, 27, 26), (26, 27, 29, 28), (28, 29, 31, 30), (30, 31, 33, 32), (15, 13, 35, 33, 31, 41, 43, 45, 47, 46, 44, 42, 19, 17), (32, 33, 35, 34), (34, 35, 13, 12), (12, 14, 16, 18, 20, 22, 24, 26, 28, 30, 32, 34), (19, 42, 40, 37, 36, 39, 38, 41, 31, 29, 27, 25, 23, 21)])
me_cylinder_004.use_remesh_preserve_volume = False
me_cylinder_004.use_remesh_preserve_attributes = False
me_cylinder_004.use_mirror_vertex_groups = False
me_cylinder_004.update()
me_cube_003 = bpy.data.meshes.new('Cube.003')
me_cube_003.from_pydata([(-0.4758, -0.1458, -0.04795), (-0.4758, -0.1458, -0.03489), (-0.4927, 0.2614, -0.04625), (-0.4927, 0.2614, -0.032), (-0.1032, -0.1458, -0.04795), (-0.1118, -0.1329, -0.03489), (-0.08634, 0.2614, -0.04625), (-0.08634, 0.2601, -0.03547), (-0.4798, 0.1964, -0.04625), (-0.4798, 0.1964, -0.03602), (-0.1091, 0.1661, -0.04625), (-0.1091, 0.1661, -0.03662), (-0.5041, 0.08316, -0.04625), (-0.07489, 0.07941, -0.032), (-0.5041, 0.08316, -0.032), (-0.07489, 0.08316, -0.04625)], [], [(8, 9, 3, 2), (2, 3, 7, 6), (15, 13, 5, 4), (4, 5, 1, 0), (12, 15, 4, 0), (13, 14, 1, 5), (7, 3, 9, 11), (2, 6, 10, 8), (6, 7, 11, 10), (12, 14, 9, 8), (0, 1, 14, 12), (11, 9, 14, 13), (8, 10, 15, 12), (10, 11, 13, 15)])
me_cube_003.use_remesh_preserve_volume = False
me_cube_003.use_remesh_preserve_attributes = False
me_cube_003.use_mirror_vertex_groups = False
me_cube_003.update()
me_cylinder_003 = bpy.data.meshes.new('Cylinder.003')
me_cylinder_003.from_pydata([(0.0, 0.16, -0.8), (0.03284, 0.1594, 0.7956), (0.08, 0.1386, -0.8), (0.1128, 0.138, 0.7956), (0.1386, 0.08, -0.8), (0.1714, 0.07941, 0.7956), (0.16, -6.994e-09, -0.8), (0.1928, -0.0005943, 0.7956), (0.1386, -0.08, -0.8), (0.1714, -0.08059, 0.7956), (0.08, -0.1386, -0.8), (0.1128, -0.1392, 0.7956), (2.416e-08, -0.16, -0.8), (0.03284, -0.1606, 0.7956), (-0.08, -0.1386, -0.8), (-0.04716, -0.1392, 0.7956), (-0.1386, -0.08, -0.8), (-0.1057, -0.08059, 0.7956), (-0.16, -7.439e-08, -0.8), (-0.1272, -0.0005944, 0.7956), (-0.1386, 0.08, -0.8), (-0.1057, 0.07941, 0.7956), (-0.08, 0.1386, -0.8), (-0.04716, 0.138, 0.7956)], [], [(0, 1, 3, 2), (2, 3, 5, 4), (4, 5, 7, 6), (6, 7, 9, 8), (8, 9, 11, 10), (10, 11, 13, 12), (12, 13, 15, 14), (14, 15, 17, 16), (16, 17, 19, 18), (18, 19, 21, 20), (3, 1, 23, 21, 19, 17, 15, 13, 11, 9, 7, 5), (20, 21, 23, 22), (22, 23, 1, 0), (0, 2, 4, 6, 8, 10, 12, 14, 16, 18, 20, 22)])
me_cylinder_003.use_remesh_preserve_volume = False
me_cylinder_003.use_remesh_preserve_attributes = False
me_cylinder_003.use_mirror_vertex_groups = False
me_cylinder_003.update()
me_cylinder_002 = bpy.data.meshes.new('Cylinder.002')
me_cylinder_002.from_pydata([(0.0, 0.8, -0.425), (0.0, 0.8, 0.425), (0.2472, 0.7608, -0.425), (0.2472, 0.7608, 0.425), (0.4702, 0.6472, -0.425), (0.4702, 0.6472, 0.425), (0.6472, 0.4702, -0.425), (0.6472, 0.4702, 0.425), (0.7608, 0.2472, -0.425), (0.7608, 0.2472, 0.425), (0.8, -3.497e-08, -0.425), (0.8, -3.497e-08, 0.425), (0.7608, -0.2472, -0.425), (0.7608, -0.2472, 0.425), (0.6472, -0.4702, -0.425), (0.6472, -0.4702, 0.425), (0.4702, -0.6472, -0.425), (0.4702, -0.6472, 0.425), (0.2472, -0.7608, -0.425), (0.2472, -0.7608, 0.425), (-2.607e-07, -0.8, -0.425), (-2.607e-07, -0.8, 0.425), (-0.2472, -0.7608, -0.425), (-0.2472, -0.7608, 0.425), (-0.4702, -0.6472, -0.425), (-0.4702, -0.6472, 0.425), (-0.6472, -0.4702, -0.425), (-0.6472, -0.4702, 0.425), (-0.7608, -0.2472, -0.425), (-0.7608, -0.2472, 0.425), (-0.8, 7.725e-07, -0.425), (-0.8, 7.725e-07, 0.425), (-0.7608, 0.2472, -0.425), (-0.7608, 0.2472, 0.425), (-0.6472, 0.4702, -0.425), (-0.6472, 0.4702, 0.425), (-0.4702, 0.6472, -0.425), (-0.4702, 0.6472, 0.425), (-0.2472, 0.7608, -0.425), (-0.2472, 0.7608, 0.425)], [], [(0, 1, 3, 2), (2, 3, 5, 4), (4, 5, 7, 6), (6, 7, 9, 8), (8, 9, 11, 10), (10, 11, 13, 12), (12, 13, 15, 14), (14, 15, 17, 16), (16, 17, 19, 18), (18, 19, 21, 20), (20, 21, 23, 22), (22, 23, 25, 24), (24, 25, 27, 26), (26, 27, 29, 28), (28, 29, 31, 30), (30, 31, 33, 32), (32, 33, 35, 34), (34, 35, 37, 36), (3, 1, 39, 37, 35, 33, 31, 29, 27, 25, 23, 21, 19, 17, 15, 13, 11, 9, 7, 5), (36, 37, 39, 38), (38, 39, 1, 0), (0, 2, 4, 6, 8, 10, 12, 14, 16, 18, 20, 22, 24, 26, 28, 30, 32, 34, 36, 38)])
me_cylinder_002.use_remesh_preserve_volume = False
me_cylinder_002.use_remesh_preserve_attributes = False
me_cylinder_002.use_mirror_vertex_groups = False
me_cylinder_002.update()
me_cube_001 = bpy.data.meshes.new('Cube.001')
me_cube_001.from_pydata([(-0.7653, -0.6902, -0.02784), (-0.7653, -0.6902, 0.02784), (-0.7265, 0.8099, -0.02784), (-0.7265, 0.8099, 0.02784), (0.7622, -0.6902, -0.02784), (0.7622, -0.6902, 0.02784), (0.7207, 0.8099, -0.02784), (0.7207, 0.8099, 0.02784), (-0.6982, -0.6044, -0.02784), (-0.6982, -0.6044, 0.02784), (0.7481, -0.6044, -0.02784), (0.7481, -0.6044, 0.02784), (-0.8043, -0.4622, 0.02784), (0.8094, -0.4622, -0.02784), (-0.8043, -0.4622, -0.02784), (0.8094, -0.4622, 0.02784), (-0.8055, -0.3565, 0.02784), (0.774, -0.3565, -0.02784), (-0.8055, -0.3565, -0.02784), (0.774, -0.3565, 0.02784), (-0.922, -0.1612, 0.02784), (0.9179, -0.1612, -0.02784), (-0.922, -0.1612, -0.02784), (0.9179, -0.1612, 0.02784), (-0.8285, -0.001091, 0.02784), (0.8874, -0.001091, -0.02784), (-0.8285, -0.001091, -0.02784), (0.8874, -0.001091, 0.02784), (-0.7952, 0.1878, 0.02784), (0.7349, 0.1878, -0.02784), (-0.7952, 0.1878, -0.02784), (0.7349, 0.1878, 0.02784), (-0.9219, 0.3131, 0.02784), (0.8226, 0.3131, -0.02784), (-0.9219, 0.3131, -0.02784), (0.8226, 0.3131, 0.02784), (-0.8079, 0.4729, 0.02784), (0.7622, 0.4729, -0.02784), (-0.8079, 0.4729, -0.02784), (0.7622, 0.4729, 0.02784), (-0.8449, 0.6414, 0.02784), (0.8192, 0.6414, -0.02784), (-0.8449, 0.6414, -0.02784), (0.8192, 0.6414, 0.02784), (-0.6381, -0.8114, -0.02707), (-0.6381, -0.8114, 0.02707), (0.635, -0.8114, 0.02707), (0.635, -0.8114, -0.02707)], [], [(42, 40, 3, 2), (2, 3, 7, 6), (10, 11, 5, 4), (1, 0, 44, 45), (8, 10, 4, 0), (11, 9, 1, 5), (15, 12, 9, 11), (14, 13, 10, 8), (13, 15, 11, 10), (0, 1, 9, 8), (17, 19, 15, 13), (18, 17, 13, 14), (19, 16, 12, 15), (8, 9, 12, 14), (23, 20, 16, 19), (22, 21, 17, 18), (21, 23, 19, 17), (14, 12, 16, 18), (25, 27, 23, 21), (26, 25, 21, 22), (27, 24, 20, 23), (18, 16, 20, 22), (31, 28, 24, 27), (30, 29, 25, 26), (29, 31, 27, 25), (22, 20, 24, 26), (33, 35, 31, 29), (34, 33, 29, 30), (35, 32, 28, 31), (26, 24, 28, 30), (39, 36, 32, 35), (38, 37, 33, 34), (37, 39, 35, 33), (30, 28, 32, 34), (41, 43, 39, 37), (42, 41, 37, 38), (43, 40, 36, 39), (34, 32, 36, 38), (7, 3, 40, 43), (2, 6, 41, 42), (6, 7, 43, 41), (38, 36, 40, 42), (47, 46, 45, 44), (0, 4, 47, 44), (5, 1, 45, 46), (4, 5, 46, 47)])
me_cube_001.use_remesh_preserve_volume = False
me_cube_001.use_remesh_preserve_attributes = False
me_cube_001.use_mirror_vertex_groups = False
me_cube_001.update()

# ---- objects
ob_tronco_suporte_019 = bpy.data.objects.new('tronco suporte.019', me_cylinder_027)
ob_tronco_suporte_018 = bpy.data.objects.new('tronco suporte.018', me_cylinder_026)
ob_tronco_suporte_017 = bpy.data.objects.new('tronco suporte.017', me_cylinder_025)
ob_tronco_suporte_016 = bpy.data.objects.new('tronco suporte.016', me_cylinder_024)
ob_tronco_suporte_015 = bpy.data.objects.new('tronco suporte.015', me_cylinder_023)
ob_tronco_suporte_014 = bpy.data.objects.new('tronco suporte.014', me_cylinder_022)
ob_tronco_suporte_013 = bpy.data.objects.new('tronco suporte.013', me_cylinder_021)
ob_tronco_suporte_012 = bpy.data.objects.new('tronco suporte.012', me_cylinder_020)
ob_tronco_suporte_011 = bpy.data.objects.new('tronco suporte.011', me_cylinder_019)
ob_tronco_suporte_010 = bpy.data.objects.new('tronco suporte.010', me_cylinder_018)
ob_tronco_suporte_009 = bpy.data.objects.new('tronco suporte.009', me_cylinder_017)
ob_tronco_suporte_008 = bpy.data.objects.new('tronco suporte.008', me_cylinder_016)
ob_tronco_suporte_007 = bpy.data.objects.new('tronco suporte.007', me_cylinder_015)
ob_tronco_suporte_006 = bpy.data.objects.new('tronco suporte.006', me_cylinder_014)
ob_tronco_suporte_005 = bpy.data.objects.new('tronco suporte.005', me_cylinder_013)
ob_tronco_suporte_004 = bpy.data.objects.new('tronco suporte.004', me_cylinder_012)
ob_tronco_suporte_003 = bpy.data.objects.new('tronco suporte.003', me_cylinder_011)
ob_tronco_suporte_002 = bpy.data.objects.new('tronco suporte.002', me_cylinder_010)
ob_tronco_suporte_001 = bpy.data.objects.new('tronco suporte.001', me_cylinder_009)
ob_balde_externo = bpy.data.objects.new('balde externo', me_cylinder_004)
ob_cube_001 = bpy.data.objects.new('Cube.001', me_cube_003)
ob_tronco_suporte = bpy.data.objects.new('tronco suporte', me_cylinder_003)
ob_cylinder = bpy.data.objects.new('Cylinder', me_cylinder_002)
ob_cube = bpy.data.objects.new('Cube', me_cube_001)
ob_camera = bpy.data.objects.new('Camera', cam_camera)

# ---- transforms, parenting, visibility, modifiers, constraints
ob_tronco_suporte_019.location = (-0.05775, 0.6057, 0.5808)
ob_tronco_suporte_019.lineart.crease_threshold = 0.0
ob_tronco_suporte_018.location = (-0.05775, 0.6851, 0.5808)
ob_tronco_suporte_018.lineart.crease_threshold = 0.0
ob_tronco_suporte_017.location = (-0.05775, 0.5116, 0.5808)
ob_tronco_suporte_017.lineart.crease_threshold = 0.0
ob_tronco_suporte_016.location = (-0.05775, 0.4322, 0.5808)
ob_tronco_suporte_016.lineart.crease_threshold = 0.0
ob_tronco_suporte_015.location = (-0.05775, 0.2588, 0.5808)
ob_tronco_suporte_015.lineart.crease_threshold = 0.0
ob_tronco_suporte_014.location = (-0.05775, 0.3381, 0.5808)
ob_tronco_suporte_014.lineart.crease_threshold = 0.0
ob_tronco_suporte_013.location = (-0.05775, 0.1647, 0.5808)
ob_tronco_suporte_013.lineart.crease_threshold = 0.0
ob_tronco_suporte_012.location = (-0.05775, 0.0853, 0.5808)
ob_tronco_suporte_012.lineart.crease_threshold = 0.0
ob_tronco_suporte_011.location = (-0.05775, -0.08817, 0.5808)
ob_tronco_suporte_011.lineart.crease_threshold = 0.0
ob_tronco_suporte_010.location = (-0.05775, -0.008805, 0.5808)
ob_tronco_suporte_010.lineart.crease_threshold = 0.0
ob_tronco_suporte_009.location = (-0.05775, -0.1823, 0.5808)
ob_tronco_suporte_009.lineart.crease_threshold = 0.0
ob_tronco_suporte_008.location = (-0.05775, -0.2616, 0.5808)
ob_tronco_suporte_008.lineart.crease_threshold = 0.0
ob_tronco_suporte_007.location = (-0.05775, -0.4351, 0.5808)
ob_tronco_suporte_007.lineart.crease_threshold = 0.0
ob_tronco_suporte_006.location = (-0.05775, -0.3557, 0.5808)
ob_tronco_suporte_006.lineart.crease_threshold = 0.0
ob_tronco_suporte_005.location = (-0.05775, -0.5292, 0.5808)
ob_tronco_suporte_005.lineart.crease_threshold = 0.0
ob_tronco_suporte_004.location = (-0.05775, -0.6086, 0.5808)
ob_tronco_suporte_004.lineart.crease_threshold = 0.0
ob_tronco_suporte_003.location = (-0.03905, -0.5141, 0.7614)
ob_tronco_suporte_003.lineart.crease_threshold = 0.0
ob_tronco_suporte_002.location = (-0.09459, 0.1156, 1.048)
ob_tronco_suporte_002.lineart.crease_threshold = 0.0
ob_tronco_suporte_001.location = (-0.9935, 0.1954, 0.4962)
ob_tronco_suporte_001.lineart.crease_threshold = 0.0
ob_balde_externo.location = (-0.09856, -1.224, 0.7606)
ob_balde_externo.lineart.crease_threshold = 0.0
ob_cube_001.location = (0.1805, -0.1884, 0.6496)
ob_cube_001.lineart.crease_threshold = 0.0
ob_tronco_suporte.location = (0.9296, 0.2935, 0.4863)
ob_tronco_suporte.lineart.crease_threshold = 0.0
ob_cylinder.location = (-0.02237, 0.1019, 0.1122)
ob_cylinder.lineart.crease_threshold = 0.0
ob_cube.location = (0.0004889, 0.09596, 0.5692)
ob_cube.lineart.crease_threshold = 0.0
ob_camera.location = (7.481, -6.508, 5.344)
ob_camera.rotation_euler = (1.109, 0.0, 0.8149)
ob_camera.lock_rotations_4d = False
ob_camera.empty_display_type = 'ARROWS'
ob_camera.color = (0.0, 0.0, 0.0, 0.0)
ob_camera.display_type = 'WIRE'
ob_camera.lineart.crease_threshold = 0.0

# ---- collection membership
col_collection_1.objects.link(ob_tronco_suporte_019)
col_collection_1.objects.link(ob_tronco_suporte_018)
col_collection_1.objects.link(ob_tronco_suporte_017)
col_collection_1.objects.link(ob_tronco_suporte_016)
col_collection_1.objects.link(ob_tronco_suporte_015)
col_collection_1.objects.link(ob_tronco_suporte_014)
col_collection_1.objects.link(ob_tronco_suporte_013)
col_collection_1.objects.link(ob_tronco_suporte_012)
col_collection_1.objects.link(ob_tronco_suporte_011)
col_collection_1.objects.link(ob_tronco_suporte_010)
col_collection_1.objects.link(ob_tronco_suporte_009)
col_collection_1.objects.link(ob_tronco_suporte_008)
col_collection_1.objects.link(ob_tronco_suporte_007)
col_collection_1.objects.link(ob_tronco_suporte_006)
col_collection_1.objects.link(ob_tronco_suporte_005)
col_collection_1.objects.link(ob_tronco_suporte_004)
col_collection_1.objects.link(ob_tronco_suporte_003)
col_collection_1.objects.link(ob_tronco_suporte_002)
col_collection_1.objects.link(ob_tronco_suporte_001)
col_collection_1.objects.link(ob_balde_externo)
col_collection_1.objects.link(ob_cube_001)
col_collection_1.objects.link(ob_tronco_suporte)
col_collection_1.objects.link(ob_cylinder)
col_collection_1.objects.link(ob_cube)
col_collection_1.objects.link(ob_camera)

# ---- scene / render settings (as saved in the file)
scene.camera = ob_camera
scene.frame_start = 1; scene.frame_end = 250; scene.frame_set(1)
scene.render.engine = 'CYCLES'
scene.render.resolution_percentage = 50
scene.render.dither_intensity = 0.0
scene.render.use_border = True
scene.cycles.use_denoising = False
scene.cycles.samples = 128
scene.cycles.sampling_pattern = 'TABULATED_SOBOL'
scene.cycles.use_adaptive_sampling = False
scene.cycles.use_light_tree = False
scene.cycles.blur_glossy = 0.0
scene.cycles.sample_clamp_indirect = 0.0
scene.view_settings.view_transform = 'Standard'
bpy.context.view_layer.update()

# ---- added for rendering (the .blend has no usable light): sun
light_auto_sun = bpy.data.lights.new('AutoSun', 'SUN')
light_auto_sun.energy = 3.0
light_auto_sun.angle = 0.0523599
ob_auto_sun = bpy.data.objects.new('AutoSun', light_auto_sun)
scene.collection.objects.link(ob_auto_sun)
ob_auto_sun.rotation_euler = (0.872665, 0.174533, 0.523599)
bpy.context.view_layer.update()
